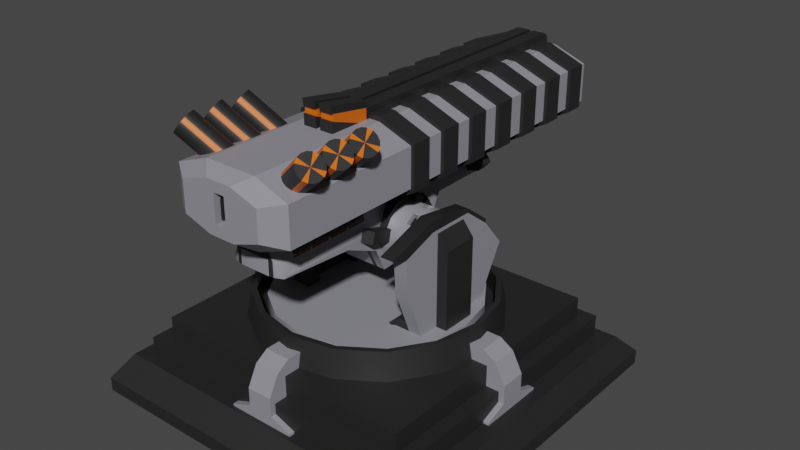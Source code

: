 # Source: Tower2.blend  (saved by Blender 2.82.7; exported with 4.5.12 LTS)
import bpy
from mathutils import Matrix  # noqa: F401  (used for matrix-valued properties, if any)

bpy.ops.wm.read_factory_settings(use_empty=True)
scene = bpy.context.scene
scene.name = 'Scene'

# ---- collections
col_collection_1 = bpy.data.collections.new('Collection 1'); scene.collection.children.link(col_collection_1)

# ---- materials (node trees are filled in below, after node groups)
mat_secondmain = bpy.data.materials.new('SecondMain')
mat_secondmain.use_transparent_shadow = False
mat_main = bpy.data.materials.new('Main')
mat_main.use_transparent_shadow = False
mat_gun = bpy.data.materials.new('Gun')
mat_gun.use_transparent_shadow = False
mat_light = bpy.data.materials.new('Light')
mat_light.use_transparent_shadow = False
mat_second = bpy.data.materials.new('Second')
mat_second.use_transparent_shadow = False

# ---- material node trees
mat_secondmain.use_nodes = True; mat_secondmain.node_tree.nodes.clear()
_N = mat_secondmain.node_tree.nodes; _L = mat_secondmain.node_tree.links
n0 = _N.new('ShaderNodeOutputMaterial'); n0.name = 'Material Output'; n0.location = (300, 300)
n1 = _N.new('ShaderNodeBsdfPrincipled'); n1.name = 'Principled BSDF'; n1.location = (10, 300)
n1.distribution = 'GGX'
n1.subsurface_method = 'BURLEY'
n1.inputs[0].default_value = (0.2738, 0.2716, 0.3108, 1.0)
n1.inputs[3].default_value = 1.45
n1.inputs[27].default_value = (0.0, 0.0, 0.0, 1.0)
n1.inputs[28].default_value = 1.0
_L.new(n1.outputs[0], n0.inputs[0])
n0.is_active_output = True
mat_main.use_nodes = True; mat_main.node_tree.nodes.clear()
_N = mat_main.node_tree.nodes; _L = mat_main.node_tree.links
n0 = _N.new('ShaderNodeOutputMaterial'); n0.name = 'Material Output'; n0.location = (300, 300)
n1 = _N.new('ShaderNodeBsdfPrincipled'); n1.name = 'Principled BSDF'; n1.location = (10, 300)
n1.distribution = 'GGX'
n1.subsurface_method = 'BURLEY'
n1.inputs[0].default_value = (0.05222, 0.05085, 0.05085, 1.0)
n1.inputs[1].default_value = 0.6727
n1.inputs[3].default_value = 1.45
n1.inputs[27].default_value = (0.0, 0.0, 0.0, 1.0)
n1.inputs[28].default_value = 1.0
_L.new(n1.outputs[0], n0.inputs[0])
n0.is_active_output = True
mat_gun.use_nodes = True; mat_gun.node_tree.nodes.clear()
_N = mat_gun.node_tree.nodes; _L = mat_gun.node_tree.links
n0 = _N.new('ShaderNodeOutputMaterial'); n0.name = 'Material Output'; n0.location = (300, 300)
n1 = _N.new('ShaderNodeBsdfPrincipled'); n1.name = 'Principled BSDF'; n1.location = (10, 300)
n1.distribution = 'GGX'
n1.subsurface_method = 'BURLEY'
n1.inputs[0].default_value = (0.8, 0.0, 0.01256, 1.0)
n1.inputs[3].default_value = 1.45
n1.inputs[27].default_value = (0.0, 0.0, 0.0, 1.0)
n1.inputs[28].default_value = 1.0
_L.new(n1.outputs[0], n0.inputs[0])
n0.is_active_output = True
mat_light.use_nodes = True; mat_light.node_tree.nodes.clear()
_N = mat_light.node_tree.nodes; _L = mat_light.node_tree.links
n0 = _N.new('ShaderNodeOutputMaterial'); n0.name = 'Material Output'; n0.location = (300, 300)
n1 = _N.new('ShaderNodeBsdfPrincipled'); n1.name = 'Principled BSDF'; n1.location = (10, 300)
n1.distribution = 'GGX'
n1.subsurface_method = 'BURLEY'
n1.inputs[0].default_value = (0.8, 0.1401, 0.0, 1.0)
n1.inputs[3].default_value = 1.45
n1.inputs[27].default_value = (0.0, 0.0, 0.0, 1.0)
n1.inputs[28].default_value = 1.0
_L.new(n1.outputs[0], n0.inputs[0])
n0.is_active_output = True
mat_second.use_nodes = True; mat_second.node_tree.nodes.clear()
_N = mat_second.node_tree.nodes; _L = mat_second.node_tree.links
n0 = _N.new('ShaderNodeOutputMaterial'); n0.name = 'Material Output'; n0.location = (300, 300)
n1 = _N.new('ShaderNodeBsdfPrincipled'); n1.name = 'Principled BSDF'; n1.location = (10, 300)
n1.distribution = 'GGX'
n1.subsurface_method = 'BURLEY'
n1.inputs[0].default_value = (0.4378, 0.5867, 0.6038, 1.0)
n1.inputs[3].default_value = 1.45
n1.inputs[27].default_value = (0.0, 0.0, 0.0, 1.0)
n1.inputs[28].default_value = 1.0
_L.new(n1.outputs[0], n0.inputs[0])
n0.is_active_output = True

# ---- world
world_world = bpy.data.worlds.new('World'); scene.world = world_world
world_world.use_nodes = True; world_world.node_tree.nodes.clear()
_N = world_world.node_tree.nodes; _L = world_world.node_tree.links
n0 = _N.new('ShaderNodeOutputWorld'); n0.name = 'World Output'; n0.location = (300, 300)
n1 = _N.new('ShaderNodeBackground'); n1.name = 'Background'; n1.location = (10, 300)
n1.inputs[0].default_value = (0.05088, 0.05088, 0.05088, 1.0)
_L.new(n1.outputs[0], n0.inputs[0])
n0.is_active_output = True
world_world.color = (0.05088, 0.05088, 0.05088)
world_world.use_sun_shadow = False
world_world.sun_shadow_jitter_overblur = 0.0

# ---- meshes
me_cube_005 = bpy.data.meshes.new('Cube.005')
me_cube_005.from_pydata([(0.6973, 0.2018, 0.8835), (0.6973, 0.1544, 0.9543), (0.6973, 0.08358, 1.002), (0.6973, 4.47e-07, 1.018), (0.6973, -0.08357, 1.002), (0.6973, -0.1544, 0.9543), (0.6973, -0.2018, 0.8835), (0.6973, -0.2184, 0.7999), (0.6973, -0.2018, 0.7163), (0.6973, -0.1544, 0.6455), (0.6973, -0.08358, 0.5981), (0.6973, -1.863e-07, 0.5815), (0.6973, 0.08357, 0.5981), (0.6973, 0.1544, 0.6455), (0.6973, 0.2018, 0.7163), (0.6973, 0.2184, 0.7999), (0.0, 0.2018, 0.8835), (0.0, 0.1544, 0.9543), (0.0, 0.08357, 1.002), (0.0, -1.863e-07, 1.018), (0.0, -0.08358, 1.002), (0.0, -0.1544, 0.9543), (0.0, -0.2018, 0.8835), (0.0, -0.2184, 0.7999), (0.0, -0.2018, 0.7163), (0.0, -0.1544, 0.6455), (0.0, -0.08358, 0.5981), (0.0, -1.863e-07, 0.5815), (0.0, 0.08357, 0.5981), (0.0, 0.1544, 0.6455), (0.0, 0.2018, 0.7163), (0.0, 0.2184, 0.7999), (0.8155, 0.2373, 0.5626), (0.8155, -0.2373, 0.5626), (0.6816, -0.2373, 0.5626), (0.6816, 0.2373, 0.5626), (0.8155, 0.2373, 1.037), (0.8155, -0.2373, 1.037), (0.6816, -0.2373, 1.037), (0.6816, 0.2373, 1.037), (0.8155, 0.2373, 1.149), (0.6816, 0.2373, 1.149), (0.6816, -0.2373, 1.079), (0.8155, -0.2373, 1.079), (0.8155, -0.5028, 0.879), (0.6816, -0.5028, 0.879), (0.6816, -0.5028, 0.8372), (0.8155, -0.5028, 0.8372), (0.6816, -0.7333, 0.5626), (0.8155, -0.7333, 0.5626), (0.6816, 0.7458, 0.9765), (0.8155, 0.7458, 0.9765), (0.6816, 0.5789, 0.9186), (0.8155, 0.5789, 0.9186), (0.6816, 0.5587, 0.5626), (0.8155, 0.5587, 0.5626), (0.8155, 0.3506, 0.03049), (0.6816, 0.3506, 0.03049), (0.8155, -0.4338, 0.03049), (0.6816, -0.4338, 0.03049), (0.8155, -0.2373, 0.03049), (0.8155, 0.2373, 0.03049), (0.0, 1.0, -0.09988), (0.3827, 0.9239, -0.09988), (0.7071, 0.7071, -0.09988), (0.9239, 0.3827, -0.09988), (1.0, -4.371e-08, -0.09988), (0.9239, -0.3827, -0.09988), (0.7071, -0.7071, -0.09988), (0.3827, -0.9239, -0.09988), (0.0, -1.0, -0.09988), (0.0, 1.0, 0.09988), (0.3827, 0.9239, 0.09988), (0.7071, 0.7071, 0.09988), (0.9239, 0.3827, 0.09988), (1.0, -1.291e-06, 0.09988), (0.9239, -0.3827, 0.09988), (0.7071, -0.7071, 0.09988), (0.3827, -0.9239, 0.09988), (0.0, -1.0, 0.09988), (0.0, 0.0, -0.09988), (0.0, 0.0, 0.09988), (0.9231, 0.1746, 0.06723), (0.9231, -0.1746, 0.06723), (0.7773, -0.1746, 0.06723), (0.7773, 0.1746, 0.06723), (0.9231, 0.1746, 0.8657), (0.9231, -0.1746, 0.8657), (0.7773, -0.1746, 0.8657), (0.7773, 0.1746, 0.8657), (0.7773, -0.1746, 1.052), (0.7773, 0.1746, 1.052), (0.8155, 0.4258, 0.2228), (0.6816, 0.4258, 0.2228), (0.8155, 0.2373, 0.2228), (0.6816, 0.2373, 0.2228), (0.6816, -0.5421, 0.2228), (0.8155, -0.5421, 0.2228), (0.8155, -0.2373, 0.2228), (0.6816, -0.2373, 0.2228), (0.5867, -0.2373, 0.2228), (0.5867, -0.5421, 0.2228), (0.5867, 0.2373, 0.2228), (0.5867, 0.4258, 0.2228), (0.5867, -0.2373, 0.03049), (0.5867, 0.2373, 0.03049), (0.5867, -0.4338, 0.03049), (0.5867, 0.3506, 0.03049), (0.4961, 0.3506, 0.03049), (0.4961, -0.4338, 0.03049), (0.4961, 0.2373, 0.03049), (0.4961, -0.2373, 0.03049), (0.4961, 0.4258, 0.1387), (0.4961, 0.2373, 0.1387), (0.4961, -0.5421, 0.1387), (0.4961, -0.2373, 0.1387)], [], [(16, 0, 15, 31), (0, 16, 17, 1), (18, 2, 1, 17), (19, 3, 2, 18), (20, 4, 3, 19), (21, 5, 4, 20), (22, 6, 5, 21), (23, 7, 6, 22), (24, 8, 7, 23), (25, 9, 8, 24), (26, 10, 9, 25), (27, 11, 10, 26), (28, 12, 11, 27), (29, 13, 12, 28), (30, 14, 13, 29), (31, 15, 14, 30), (32, 36, 37, 33), (34, 38, 39, 35), (39, 38, 42, 41), (37, 36, 40, 43), (40, 41, 42, 43), (43, 42, 45, 44), (37, 43, 44, 47), (42, 38, 46, 45), (38, 34, 48, 46), (33, 37, 47, 49), (49, 47, 46, 48), (46, 47, 44, 45), (40, 36, 53, 51), (41, 40, 51, 50), (39, 41, 50, 52), (35, 39, 52, 54), (36, 32, 55, 53), (54, 52, 53, 55), (53, 52, 50, 51), (80, 62, 63), (81, 72, 71), (80, 63, 64), (81, 73, 72), (80, 64, 65), (81, 74, 73), (80, 65, 66), (81, 75, 74), (80, 66, 67), (81, 76, 75), (80, 67, 68), (81, 77, 76), (80, 68, 69), (81, 78, 77), (80, 69, 70), (81, 79, 78), (62, 71, 72, 63), (63, 72, 73, 64), (64, 73, 74, 65), (65, 74, 75, 66), (66, 75, 76, 67), (67, 76, 77, 68), (68, 77, 78, 69), (69, 78, 79, 70), (82, 86, 87, 83), (83, 87, 88, 84), (85, 89, 86, 82), (86, 89, 91), (88, 87, 90), (87, 86, 91, 90), (55, 92, 93, 54), (92, 56, 57, 93), (32, 94, 92, 55), (94, 61, 56, 92), (54, 93, 95, 35), (48, 96, 97, 49), (96, 59, 58, 97), (49, 97, 98, 33), (97, 58, 60, 98), (34, 99, 96, 48), (35, 95, 99, 34), (33, 98, 94, 32), (98, 60, 61, 94), (99, 95, 102, 100), (96, 99, 100, 101), (95, 93, 103, 102), (59, 96, 101, 106), (93, 57, 107, 103), (103, 107, 108, 112), (106, 101, 114, 109), (102, 103, 112, 113), (101, 100, 115, 114), (112, 108, 110, 113), (115, 111, 109, 114), (102, 113, 110, 105), (100, 104, 111, 115), (100, 102, 105, 104)])
me_cube_005.polygons.foreach_set('use_smooth', [True] * 92)
me_cube_005.polygons.foreach_set('material_index', [1, 1, 1, 1, 1, 1, 1, 1, 1, 1, 1, 1, 1, 1, 1, 1, 0, 0, 1, 1, 1, 1, 1, 1, 0, 0, 0, 1, 1, 1, 1, 0, 0, 0, 1, 0, 0, 0, 0, 0, 0, 0, 0, 0, 0, 0, 0, 0, 0, 0, 0, 0, 0, 0, 0, 0, 0, 0, 0, 1, 1, 1, 1, 1, 1, 0, 0, 0, 0, 0, 0, 0, 0, 0, 0, 0, 0, 0, 1, 1, 1, 1, 1, 1, 1, 1, 1, 1, 1, 1, 1, 1])
me_cube_005.materials.append(mat_secondmain)
me_cube_005.materials.append(mat_main)
me_cube_005.use_remesh_preserve_volume = False
me_cube_005.use_remesh_preserve_attributes = False
me_cube_005.use_mirror_vertex_groups = False
me_cube_005.update()
me_cube_003 = bpy.data.meshes.new('Cube.003')
me_cube_003.from_pydata([(0.1578, 1.507, 0.2734), (-2.98e-08, 1.507, 0.2734), (-2.98e-08, 1.507, 0.1247), (0.1578, 1.507, 0.1247), (0.2027, 1.5, 0.1247), (0.2027, 1.5, 0.2734), (0.288, 1.463, 0.1498), (0.288, -1.09, 0.2032), (0.288, 1.463, 0.1247), (0.1721, -1.153, 0.4004), (0.1721, 1.463, 0.4004), (0.288, -1.156, 0.1963), (0.288, -1.153, 0.2369), (0.08688, -1.153, 0.4004), (0.1578, -1.236, 0.2369), (0.1578, -1.216, 0.342), (0.1578, -1.221, 0.2047), (0.2027, -1.221, 0.2047), (0.2027, -1.236, 0.2369), (0.288, -1.236, 0.2369), (0.288, -1.221, 0.2047), (0.288, -1.216, 0.342), (0.2027, -1.216, 0.342), (0.5159, 0.2192, 0.09081), (0.5159, 0.1678, 0.1678), (0.5159, 0.09081, 0.2192), (0.5159, 4.843e-07, 0.2373), (0.5159, -0.09081, 0.2192), (0.5159, -0.1678, 0.1678), (0.5159, -0.2192, 0.09081), (0.5159, -0.2373, 4.768e-07), (0.5159, -0.2192, -0.09081), (0.5159, -0.1678, -0.1678), (0.5159, -0.09081, -0.2192), (0.5159, -2.012e-07, -0.2373), (0.5159, 0.09081, -0.2192), (0.5159, 0.1678, -0.1678), (0.5159, 0.2192, -0.09081), (0.5159, 0.2373, -1.788e-07), (0.0, 0.2373, -1.788e-07), (0.0, 0.2192, -0.09081), (0.0, 0.1678, -0.1678), (0.0, 0.09081, -0.2192), (0.0, -2.012e-07, -0.2373), (0.0, -0.09081, -0.2192), (0.0, -0.1678, -0.1678), (0.0, -0.2192, -0.09081), (0.0, -0.2373, 4.768e-07), (0.0, -0.2192, 0.09081), (0.0, -0.1678, 0.1678), (0.0, -0.09081, 0.2192), (0.0, 4.843e-07, 0.2373), (0.0, 0.09081, 0.2192), (0.0, 0.1678, 0.1678), (0.0, 0.2192, 0.09081), (0.5159, 0.2887, -2.384e-07), (0.5159, 0.2667, -0.1105), (0.5159, 0.2042, -0.2042), (0.5159, 0.1105, -0.2667), (0.5159, -2.533e-07, -0.2887), (0.5159, -0.1105, -0.2667), (0.5159, -0.2042, -0.2042), (0.5159, -0.2668, -0.1105), (0.5159, -0.2887, 5.364e-07), (0.5159, -0.2667, 0.1105), (0.5159, -0.2042, 0.2042), (0.5159, -0.1105, 0.2668), (0.5159, 5.886e-07, 0.2887), (0.5159, 0.1105, 0.2667), (0.5159, 0.2042, 0.2042), (0.5159, 0.2668, 0.1105), (0.0, -0.3812, -0.2342), (0.1578, -0.3812, -0.2342), (0.2027, -0.3812, -0.2342), (0.288, 0.3467, -0.08031), (0.288, -0.3812, -0.2342), (0.2027, 0.3467, -0.08031), (0.1578, 0.3467, -0.08031), (0.0, 0.3467, -0.08031), (0.288, 0.3854, 0.2369), (0.288, -0.3654, 0.2369), (0.288, -0.5376, 0.1754), (0.288, 0.3854, 0.1247), (0.1721, -0.3654, 0.4004), (0.1721, 0.1039, 0.4004), (0.288, 0.2335, -0.3136), (0.288, -0.2048, -0.2936), (0.2027, -0.2048, -0.2936), (0.2027, 0.2335, -0.3136), (0.1578, -0.2048, -0.2936), (0.1578, 0.2335, -0.3136), (0.0, -0.2048, -0.2936), (0.0, 0.2335, -0.3136), (0.288, 0.2668, 0.1105), (0.288, 0.2887, -2.384e-07), (0.288, 0.2042, 0.2042), (0.288, 0.1105, 0.2667), (0.288, 5.886e-07, 0.2887), (0.288, -0.1105, 0.2668), (0.288, -0.2042, 0.2042), (0.288, -0.2667, 0.1105), (0.288, -0.2887, 5.364e-07), (0.288, -0.2668, -0.1105), (0.288, -0.2042, -0.2042), (0.288, -0.1105, -0.2667), (0.288, -2.533e-07, -0.2887), (0.288, 0.1105, -0.2667), (0.288, 0.2042, -0.2042), (0.288, 0.2667, -0.1105), (0.288, 0.3301, -0.05295), (0.288, -0.3226, -0.1258), (0.2027, -1.193, 0.1818), (0.288, -1.193, 0.1818), (0.1578, -1.193, 0.1818), (0.5795, 0.2042, 0.2042), (0.5795, 0.2668, 0.1105), (0.5795, 0.2192, 0.09081), (0.5795, 0.1678, 0.1678), (0.5795, 6.184e-07, 0.2887), (0.5795, 0.1105, 0.2667), (0.5795, 0.09081, 0.2192), (0.5795, 5.141e-07, 0.2373), (0.5795, -0.1105, 0.2668), (0.5795, 0.1105, -0.2667), (0.5795, 0.09081, -0.2192), (0.5795, 0.1678, -0.1678), (0.5795, 0.2373, -1.788e-07), (0.5795, 0.2887, -2.384e-07), (0.5795, 0.2667, -0.1105), (0.5795, 0.2042, -0.2042), (0.5795, -2.533e-07, -0.2887), (0.5795, -0.1105, -0.2667), (0.5795, -0.2042, -0.2042), (0.5795, -0.2668, -0.1105), (0.5795, -0.2887, 5.364e-07), (0.5795, -0.2667, 0.1105), (0.5795, -0.2042, 0.2042), (0.6347, 0.2668, 0.1105), (0.6347, 0.2042, 0.2042), (0.6347, 0.1105, 0.2667), (0.6347, 5.886e-07, 0.2887), (0.6347, -0.1105, 0.2668), (0.6347, -0.2042, 0.2042), (0.6347, -0.2667, 0.1105), (0.6347, -0.2887, 5.364e-07), (0.6347, -0.2668, -0.1105), (0.6347, -0.2042, -0.2042), (0.6347, -0.1105, -0.2667), (0.6347, -2.533e-07, -0.2887), (0.6347, 0.1105, -0.2667), (0.6347, 0.2042, -0.2042), (0.6347, 0.2667, -0.1105), (0.6347, 0.2887, -2.384e-07), (0.5795, -0.09081, 0.2192), (0.5795, -0.1678, 0.1678), (0.5795, -0.2192, 0.09081), (0.5795, -0.2373, 4.768e-07), (0.5795, -0.2192, -0.09081), (0.5795, -0.1678, -0.1678), (0.5795, -0.09081, -0.2192), (0.5795, -2.012e-07, -0.2373), (0.5795, 0.2192, -0.09081), (0.6347, 0.1678, -0.1678), (0.6347, 0.09081, -0.2192), (0.6347, -2.012e-07, -0.2373), (0.6347, -0.09081, -0.2192), (0.6347, -0.1678, -0.1678), (0.6347, -0.2192, -0.09081), (0.6347, -0.2373, 4.768e-07), (0.6347, -0.2192, 0.09081), (0.6347, -0.1678, 0.1678), (0.6347, 0.2192, -0.09081), (0.6347, 0.2373, -1.788e-07), (0.6347, -0.09081, 0.2192), (0.6347, 4.843e-07, 0.2373), (0.6347, 0.09081, 0.2192), (0.6347, 0.1678, 0.1678), (0.6347, 0.2192, 0.09081), (0.2027, -0.5376, 0.1754), (0.1578, -0.5376, 0.1754), (0.0, -0.5376, 0.1754), (0.288, -1.079, 0.1819), (0.2027, -1.079, 0.1819), (0.1578, -1.079, 0.1819), (0.288, -1.144, 0.1727), (0.2027, -1.144, 0.1727), (0.1578, -1.144, 0.1727), (0.288, -0.4139, -0.09781), (0.1578, -0.4139, -0.09781), (0.0, -0.4139, -0.09781), (0.2027, -0.4139, -0.09781), (0.3891, -0.2419, -0.05945), (0.3891, -0.3445, -0.05945), (0.253, -0.4045, -0.05945), (0.253, -0.2419, -0.05945), (0.3891, -0.2419, 0.05945), (0.3891, -0.3445, 0.05945), (0.253, -0.4045, 0.05945), (0.253, -0.2419, 0.05945), (0.253, -0.1798, 0.1724), (0.253, -0.3206, 0.2537), (0.3891, -0.2686, 0.2237), (0.3891, -0.1798, 0.1724), (0.253, -0.2392, 0.06945), (0.253, -0.38, 0.1508), (0.3891, -0.328, 0.1207), (0.3891, -0.2392, 0.06945), (0.3891, -0.1561, 0.1941), (0.3891, -0.1995, 0.2871), (0.1854, -0.2248, 0.3172), (0.253, -0.1561, 0.1941), (0.3891, -0.04834, 0.2443), (0.3891, -0.09169, 0.3373), (0.1854, -0.1171, 0.3675), (0.253, -0.04834, 0.2443), (0.253, 0.249, 0.005177), (0.253, 0.5607, 0.08868), (0.3891, 0.5027, 0.07314), (0.3891, 0.249, 0.005177), (0.253, 0.2183, 0.12), (0.253, 0.5299, 0.2035), (0.3891, 0.4719, 0.188), (0.3891, 0.2183, 0.12), (0.3399, 0.3068, 0.1271), (0.3399, 0.2348, 0.2348), (0.3399, 0.1271, 0.3068), (0.3399, -1.452e-08, 0.3321), (0.3399, -0.1271, 0.3068), (0.2346, 0.3068, 0.1271), (0.2346, 0.2348, 0.2348), (0.2346, 0.1271, 0.3068), (0.2346, -4.289e-07, 0.3321), (0.2346, -0.1271, 0.3068), (0.3399, 0.2491, 0.1032), (0.2346, 0.2491, 0.1032), (0.3399, 0.1907, 0.1907), (0.2346, 0.1907, 0.1907), (0.3399, 0.1032, 0.2491), (0.2346, 0.1032, 0.2491), (0.3399, -1.179e-08, 0.2697), (0.2346, -3.482e-07, 0.2697), (0.3399, -0.1032, 0.2491), (0.2346, -0.1032, 0.2491), (0.2007, -0.4331, -0.002158), (0.2007, -0.5137, 0.003994), (0.1608, -0.5137, 0.003994), (0.1608, -0.4331, -0.002158), (0.2007, -0.4331, 0.06186), (0.2007, -0.4946, 0.0651), (0.1608, -0.4946, 0.0651), (0.1608, -0.4331, 0.06186), (0.1608, -0.5969, 0.1115), (0.2007, -0.5969, 0.1115), (0.1608, -0.635, 0.06422), (0.2007, -0.635, 0.06422), (0.2007, -0.6782, 0.1341), (0.1608, -0.6782, 0.1341), (0.2007, -0.6188, 0.1579), (0.1608, -0.6188, 0.1579), (0.1608, -0.6367, 0.2166), (0.2007, -0.6367, 0.2166), (0.1608, -0.7003, 0.2092), (0.2007, -0.7003, 0.2092), (0.288, 0.4851, 0.3712), (0.288, 0.4851, 0.266), (0.288, 1.363, 0.3712), (0.288, 1.363, 0.266), (0.288, 0.7047, 0.3712), (0.288, 0.9243, 0.3712), (0.288, 1.144, 0.3712), (0.288, 0.7047, 0.266), (0.288, 0.6937, 0.366), (0.288, 0.6937, 0.2713), (0.288, 0.4961, 0.2713), (0.288, 0.4961, 0.366), (0.2687, 0.4961, 0.2713), (0.2687, 0.4961, 0.366), (0.2687, 0.6937, 0.366), (0.2687, 0.6937, 0.2713), (0.2687, 1.353, 0.2713), (0.2687, 1.353, 0.366), (0.2687, 1.155, 0.366), (0.2687, 1.155, 0.2713), (0.288, 1.155, 0.366), (0.288, 1.155, 0.2713), (0.288, 1.353, 0.2713), (0.288, 1.353, 0.366), (0.288, 1.144, 0.266), (0.288, 0.9133, 0.366), (0.288, 0.9133, 0.2713), (0.288, 0.7157, 0.2713), (0.288, 0.7157, 0.366), (0.2687, 0.7157, 0.2713), (0.2687, 0.7157, 0.366), (0.2687, 0.9133, 0.366), (0.2687, 0.9133, 0.2713), (0.2687, 1.133, 0.2713), (0.2687, 1.133, 0.366), (0.2687, 0.9353, 0.366), (0.2687, 0.9353, 0.2713), (0.288, 0.9353, 0.366), (0.288, 0.9353, 0.2713), (0.288, 1.133, 0.2713), (0.288, 1.133, 0.366), (0.288, 0.9243, 0.266), (0.2973, 1.319, 0.3017), (0.2973, 0.5294, 0.3017), (0.259, 0.5002, 0.3017), (0.259, 1.348, 0.3017), (0.2973, 1.319, 0.3355), (0.2973, 0.5294, 0.3355), (0.259, 0.5002, 0.3355), (0.259, 1.348, 0.3355), (0.288, 0.7065, 0.07542), (0.2027, 0.7065, 0.07542), (0.1578, 0.7065, 0.07542), (-1.49e-08, 0.7065, 0.07542), (0.288, 0.6982, 0.0891), (0.2661, 0.2655, 1.108), (0.2661, -0.1345, 1.108), (0.2661, -0.5345, 1.108), (0.2661, -0.9345, 1.108), (0.2661, -1.334, 1.108), (0.2661, -1.734, 1.108), (0.2661, -2.134, 1.108), (0.2661, 0.2655, 0.4615), (0.2661, -0.1345, 0.4615), (0.2661, -0.5345, 0.4615), (0.2661, -0.9345, 0.4615), (0.2661, -1.334, 0.4615), (0.2661, -1.734, 0.4615), (0.2661, -2.134, 0.4615), (0.2661, 0.06554, 1.108), (0.2661, -0.3345, 1.108), (0.2661, -0.7345, 1.108), (0.2661, -1.134, 1.108), (0.2661, -1.534, 1.108), (0.2661, -1.934, 1.108), (0.2661, -2.334, 1.108), (0.2661, 0.06554, 0.4615), (0.2661, -0.3345, 0.4615), (0.2661, -0.7345, 0.4615), (0.2661, -1.134, 0.4615), (0.2661, -1.534, 0.4615), (0.2661, -1.934, 0.4615), (0.2661, -2.334, 0.4615), (1.054e-07, 0.2655, 0.4615), (1.054e-07, -0.1345, 0.4615), (1.054e-07, -0.5345, 0.4615), (1.054e-07, -0.9345, 0.4615), (1.054e-07, -1.334, 0.4615), (1.054e-07, -1.734, 0.4615), (1.054e-07, -2.134, 0.4615), (1.054e-07, 0.2655, 1.108), (1.054e-07, -0.1345, 1.108), (1.054e-07, -0.5345, 1.108), (1.054e-07, -0.9345, 1.108), (1.054e-07, -1.334, 1.108), (1.054e-07, -1.734, 1.108), (1.054e-07, -2.134, 1.108), (1.054e-07, 0.06554, 0.4615), (1.054e-07, -0.3345, 0.4615), (1.054e-07, -0.7345, 0.4615), (1.054e-07, -1.134, 0.4615), (1.054e-07, -1.534, 0.4615), (1.054e-07, -1.934, 0.4615), (1.054e-07, -2.334, 0.4615), (1.054e-07, 0.06554, 1.108), (1.054e-07, -0.3345, 1.108), (1.054e-07, -0.7345, 1.108), (1.054e-07, -1.134, 1.108), (1.054e-07, -1.534, 1.108), (1.054e-07, -1.934, 1.108), (1.054e-07, -2.334, 1.108), (0.6134, 0.06554, 0.5897), (0.6134, -0.3345, 0.5897), (0.6134, -0.7345, 0.5897), (0.6134, -1.134, 0.5897), (0.6134, -1.534, 0.5897), (0.6134, -1.934, 0.5897), (0.6134, -2.334, 0.5897), (0.6134, 0.06554, 0.9795), (0.6134, -0.3345, 0.9795), (0.6134, -0.7345, 0.9795), (0.6134, -1.134, 0.9795), (0.6134, -1.534, 0.9795), (0.6134, -1.934, 0.9795), (0.6134, -2.334, 0.9795), (0.6134, 0.2655, 0.5897), (0.6134, -0.1345, 0.5897), (0.6134, -0.5345, 0.5897), (0.6134, -0.9345, 0.5897), (0.6134, -1.334, 0.5897), (0.6134, -1.734, 0.5897), (0.6134, -2.134, 0.5897), (0.6134, 0.2655, 0.9795), (0.6134, -0.1345, 0.9795), (0.6134, -0.5345, 0.9795), (0.6134, -0.9345, 0.9795), (0.6134, -1.334, 0.9795), (0.6134, -1.734, 0.9795), (0.6134, -2.134, 0.9795), (0.6506, 0.2655, 0.5637), (0.6506, -0.1345, 0.5637), (0.6506, -0.5345, 0.5637), (0.6506, -0.9345, 0.5637), (0.6506, -1.334, 0.5637), (0.6506, -1.734, 0.5637), (0.6506, -2.134, 0.5637), (0.6506, 0.2655, 1.005), (0.6506, -0.1345, 1.005), (0.6506, -0.5345, 1.005), (0.6506, -0.9345, 1.005), (0.6506, -1.334, 1.005), (0.6506, -1.734, 1.005), (0.6506, -2.134, 1.005), (0.6506, 0.06554, 0.5637), (0.6506, -0.3345, 0.5637), (0.6506, -0.7345, 0.5637), (0.6506, -1.134, 0.5637), (0.6506, -1.534, 0.5637), (0.6506, -1.934, 0.5637), (0.6506, -2.334, 0.5637), (0.6506, 0.06554, 1.005), (0.6506, -0.3345, 1.005), (0.6506, -0.7345, 1.005), (0.6506, -1.134, 1.005), (0.6506, -1.534, 1.005), (0.6506, -1.934, 1.005), (0.6506, -2.334, 1.005), (0.2741, 0.2655, 1.152), (0.2741, -0.1345, 1.152), (0.2741, -0.5345, 1.152), (0.2741, -0.9345, 1.152), (0.2741, -1.334, 1.152), (0.2741, -1.734, 1.152), (0.2741, -2.134, 1.152), (0.2741, 0.06554, 1.152), (0.2741, -0.3345, 1.152), (0.2741, -0.7345, 1.152), (0.2741, -1.134, 1.152), (0.2741, -1.534, 1.152), (0.2741, -1.934, 1.152), (0.2741, -2.334, 1.152), (1.054e-07, 0.2655, 1.153), (1.054e-07, -0.1345, 1.153), (1.054e-07, -0.5345, 1.153), (1.054e-07, -0.9345, 1.153), (1.054e-07, -1.334, 1.153), (1.054e-07, -1.734, 1.153), (1.054e-07, -2.134, 1.153), (1.054e-07, 0.06554, 1.153), (1.054e-07, -0.3345, 1.153), (1.054e-07, -0.7345, 1.153), (1.054e-07, -1.134, 1.153), (1.054e-07, -1.534, 1.153), (1.054e-07, -1.934, 1.153), (1.054e-07, -2.334, 1.153), (1.054e-07, 0.2655, 0.4161), (1.054e-07, -0.1345, 0.4161), (1.054e-07, -0.5345, 0.4161), (1.054e-07, -0.9345, 0.4161), (1.054e-07, -1.334, 0.4161), (1.054e-07, -1.734, 0.4161), (1.054e-07, -2.134, 0.4161), (1.054e-07, 0.06554, 0.4161), (1.054e-07, -0.3345, 0.4161), (1.054e-07, -0.7345, 0.4161), (1.054e-07, -1.134, 0.4161), (1.054e-07, -1.534, 0.4161), (1.054e-07, -1.934, 0.4161), (1.054e-07, -2.334, 0.4161), (0.6134, 0.3655, 0.5897), (0.6134, 0.3655, 0.9795), (0.6134, -0.03446, 0.5897), (0.6134, -0.4345, 0.5897), (0.6134, -0.8345, 0.5897), (0.6134, -1.234, 0.5897), (0.6134, -1.634, 0.5897), (0.6134, -2.034, 0.5897), (0.5734, -2.434, 0.622), (0.6134, -0.03446, 0.9795), (0.6134, -0.4345, 0.9795), (0.6134, -0.8345, 0.9795), (0.6134, -1.234, 0.9795), (0.6134, -1.634, 0.9795), (0.6134, -2.034, 0.9795), (0.5734, -2.434, 0.9472), (0.2661, -0.03446, 0.4615), (0.2661, -0.4345, 0.4615), (0.2661, -0.8345, 0.4615), (0.2661, -1.234, 0.4615), (0.2661, -1.634, 0.4615), (0.2661, -2.034, 0.4615), (0.2661, -2.434, 0.4615), (0.2661, 0.3655, 0.4615), (0.2661, 0.3655, 1.108), (0.2661, -0.03446, 1.108), (0.2661, -0.4345, 1.108), (0.2661, -0.8345, 1.108), (0.2661, -1.234, 1.108), (0.2661, -1.634, 1.108), (0.2661, -2.034, 1.108), (0.2661, -2.434, 1.108), (1.054e-07, -0.03446, 0.4615), (1.054e-07, -0.4345, 0.4615), (1.054e-07, -0.8345, 0.4615), (1.054e-07, -1.234, 0.4615), (1.054e-07, -1.634, 0.4615), (1.054e-07, -2.034, 0.4615), (1.054e-07, -2.434, 0.4615), (1.054e-07, -0.03446, 1.108), (1.054e-07, -0.4345, 1.108), (1.054e-07, -0.8345, 1.108), (1.054e-07, -1.234, 1.108), (1.054e-07, -1.634, 1.108), (1.054e-07, -2.034, 1.108), (1.054e-07, -2.434, 1.108), (1.054e-07, 0.3655, 0.4615), (1.054e-07, 0.3655, 1.108), (0.2661, -2.434, 0.818), (0.3899, 0.06554, 0.4167), (0.3899, -0.3345, 0.4167), (0.3899, -0.7345, 0.4167), (0.3899, -1.134, 0.4167), (0.3899, -1.534, 0.4167), (0.3899, -1.934, 0.4167), (0.3899, -2.334, 0.4167), (0.3899, 0.2655, 0.4167), (0.3899, -0.1345, 0.4167), (0.3899, -0.5345, 0.4167), (0.3899, -0.9345, 0.4167), (0.3899, -1.334, 0.4167), (0.3899, -1.734, 0.4167), (0.3899, -2.134, 0.4167), (1.054e-07, -2.434, 1.011), (0.2661, -2.434, 1.03), (0.2294, -2.434, 0.9146), (0.2334, -2.434, 1.011), (0.2661, -2.434, 0.5387), (0.2661, -2.434, 0.6546), (0.2334, -2.434, 0.558), (0.2661, -2.434, 0.9789), (0.2661, -2.434, 0.5902), (0.2661, -2.465, 0.5902), (0.2294, -2.465, 0.6546), (0.2661, -2.465, 0.5387), (0.2661, -2.465, 0.9789), (0.2294, -2.465, 0.9146), (0.2661, -2.465, 1.03), (0.2334, -2.465, 0.558), (0.2661, -2.465, 0.818), (1.054e-07, -2.465, 1.011), (0.2334, -2.465, 1.011), (0.1967, -2.465, 0.6546), (0.2334, -2.465, 0.5902), (1.054e-07, -2.465, 0.5902), (1.054e-07, -2.465, 0.9789), (0.1967, -2.465, 0.9146), (0.2334, -2.465, 0.9789), (0.2334, -2.465, 0.818), (0.2334, -1.602, 0.9146), (0.2334, -1.602, 0.818), (0.2334, -1.602, 0.6546), (0.2334, -1.602, 0.9789), (0.2334, -1.602, 0.5902), (1.054e-07, -1.602, 0.5902), (0.5734, -2.465, 0.622), (0.5734, -2.465, 0.9472), (0.6134, -2.434, 0.9795), (0.6134, -2.434, 0.5897), (0.3926, -1.573, 0.9068), (0.3926, -1.573, 0.6623), (0.3559, -2.484, 0.9068), (0.3559, -2.484, 0.6623), (0.1992, -1.573, 0.6623), (0.1992, -1.573, 0.9068), (0.1625, -2.484, 0.6623), (0.1625, -2.484, 0.9068), (0.5131, -2.422, 0.6623), (0.5131, -2.422, 0.9068), (0.5131, -1.573, 0.6623), (0.5131, -1.573, 0.9068), (0.1882, -2.484, 0.8833), (0.1882, -2.484, 0.6858), (0.3303, -2.484, 0.6858), (0.3303, -2.484, 0.8833), (0.1587, 0.3035, 1.212), (0.1587, 0.3035, 1.077), (0.02365, 0.3035, 1.077), (0.02365, 0.3035, 1.212), (0.1587, -2.395, 1.212), (0.1587, -2.395, 1.077), (0.02365, -2.395, 1.077), (0.02365, -2.395, 1.212), (0.02365, -2.446, 1.164), (0.02365, -2.446, 1.077), (0.1587, -2.446, 1.077), (0.1587, -2.446, 1.164), (1.054e-07, -1.602, 0.6546), (1.062e-07, -1.602, 0.818), (1.054e-07, -1.602, 0.9146), (1.054e-07, -1.602, 0.9789), (1.054e-07, -2.465, 0.558), (1.054e-07, -2.434, 0.558), (1.054e-07, 1.691, 1.108), (1.054e-07, 1.691, 0.4615), (0.2661, 1.691, 1.108), (0.2661, 1.691, 0.4615), (0.6134, 1.691, 0.9795), (0.6134, 1.691, 0.5897), (0.02365, 0.3035, 1.278), (0.1587, 0.3035, 1.278), (0.02365, 0.7329, 1.351), (0.1587, 0.7329, 1.351), (0.02365, 0.722, 1.278), (0.1587, 0.722, 1.278), (0.1587, 0.722, 1.212), (0.02365, 0.722, 1.212), (0.02365, 0.722, 1.077), (0.1587, 0.722, 1.077), (0.02365, 0.5936, 1.328), (0.1587, 0.5936, 1.328), (1.054e-07, 1.829, 0.6435), (1.054e-07, 1.829, 0.9257), (0.05875, 1.829, 0.6435), (0.05875, 1.829, 0.9257), (0.4134, 1.829, 0.6335), (0.4134, 1.829, 0.9357), (0.1342, 1.829, 0.5401), (0.1342, 1.829, 1.029), (1.054e-07, 1.829, 0.5401), (1.054e-07, 1.829, 1.029), (0.02365, 0.7053, 1.212), (0.1587, 0.7053, 1.212), (0.1587, 0.7053, 1.278), (0.02365, 0.7053, 1.278), (0.05875, 1.497, 0.9257), (0.05875, 1.497, 0.6435), (1.054e-07, 1.497, 0.9257), (1.054e-07, 1.497, 0.6435), (-0.08061, 1.497, 0.6666), (-0.08061, 1.497, 0.9025), (0.0335, 1.497, 0.6666), (0.0335, 1.497, 0.9025), (-0.03596, 1.786, 0.8619), (-0.03716, 1.786, 0.679), (0.4716, 0.7453, 0.9046), (0.4285, 0.8781, 0.8895), (0.3094, 0.8915, 1.022), (0.2985, 0.8546, 1.053), (0.3008, 0.8094, 1.073), (0.1578, -1.128, 0.342), (0.1578, -1.103, 0.2734), (0.1578, -1.17, 0.2458), (0.08688, 1.5, 0.4004), (-2.98e-08, -1.103, 0.2734), (-2.98e-08, -1.079, 0.1819), (0.1578, 1.507, 0.342), (0.3622, 1.22, 0.9462), (0.3962, 1.207, 0.9128), (0.4285, 1.178, 0.8895), (0.4541, 1.137, 0.8797), (0.4693, 1.091, 0.885), (0.4716, 1.045, 0.9046), (0.4607, 1.008, 0.9355), (0.4384, 0.9855, 0.973), (0.4079, 0.98, 1.011), (0.3739, 0.9927, 1.045), (0.3416, 1.022, 1.068), (0.316, 1.063, 1.078), (0.3008, 1.109, 1.073), (0.2985, 1.155, 1.053), (0.3094, 1.192, 1.022), (0.3318, 1.214, 0.9846), (0.703, 1.234, 1.251), (0.6497, 1.349, 1.257), (0.6273, 1.326, 1.294), (0.6165, 1.289, 1.325), (0.6188, 1.244, 1.345), (0.6339, 1.197, 1.35), (0.6596, 1.156, 1.34), (0.6918, 1.127, 1.317), (0.7258, 1.114, 1.283), (0.7563, 1.12, 1.245), (0.7787, 1.143, 1.208), (0.7895, 1.18, 1.177), (0.7872, 1.225, 1.157), (0.7721, 1.271, 1.152), (0.7464, 1.312, 1.161), (0.7142, 1.341, 1.185), (0.6802, 1.354, 1.218), (0.6802, 1.654, 1.218), (0.7142, 1.641, 1.185), (0.7464, 1.612, 1.161), (0.7721, 1.571, 1.152), (0.7872, 1.525, 1.157), (0.7895, 1.48, 1.177), (0.7787, 1.443, 1.208), (0.7563, 1.42, 1.245), (0.7258, 1.414, 1.283), (0.6918, 1.427, 1.317), (0.6596, 1.456, 1.34), (0.6339, 1.497, 1.35), (0.6188, 1.544, 1.345), (0.6165, 1.589, 1.325), (0.6273, 1.626, 1.294), (0.6497, 1.649, 1.257), (0.703, 1.534, 1.251), (0.3318, 1.514, 0.9846), (0.3094, 1.492, 1.022), (0.2985, 1.455, 1.053), (0.3008, 1.409, 1.073), (0.316, 1.363, 1.078), (0.3416, 1.322, 1.068), (0.3739, 1.293, 1.045), (0.4079, 1.28, 1.011), (0.4384, 1.286, 0.973), (0.4607, 1.308, 0.9355), (0.4716, 1.345, 0.9046), (0.4693, 1.391, 0.885), (0.4541, 1.437, 0.8797), (0.4285, 1.478, 0.8895), (0.3962, 1.507, 0.9128), (0.3622, 1.52, 0.9462), (0.08688, 1.5, 0.4743), (0.1721, 0.1039, 0.4743), (0.1721, -0.3654, 0.4743), (0.08688, -1.153, 0.4743), (0.1721, 1.463, 0.4743), (0.1721, -1.153, 0.4743), (0.2813, -1.077, 0.2324), (0.2813, -0.981, 0.2324), (0.2706, -1.077, 0.3278), (0.2706, -0.981, 0.3278), (0.3584, -0.981, 0.3456), (0.3584, -1.077, 0.3456), (0.4083, -0.981, 0.2636), (0.4083, -1.077, 0.2636), (0.4837, -1.077, 0.3502), (0.4837, -0.981, 0.3502), (0.3997, -1.077, 0.3967), (0.3997, -0.981, 0.3967), (0.3024, -0.981, 0.448), (0.3024, -1.077, 0.448), (0.3983, -0.981, 0.4531), (0.3983, -1.077, 0.4531), (0.3651, -1.077, 0.5363), (0.3651, -0.981, 0.5363), (0.2772, -1.077, 0.4978), (0.2772, -0.981, 0.4978), (0.2408, 0.7931, 0.394), (0.2408, 0.6257, 0.394), (0.1508, 0.6257, 0.394), (0.1508, 0.7931, 0.394), (0.4459, 0.7931, 0.5614), (0.4459, 0.6257, 0.5614), (0.1508, 0.6257, 0.5614), (0.1508, 0.7931, 0.5614), (0.1508, 0.5931, 0.5614), (0.1508, 0.4257, 0.5614), (0.4459, 0.4257, 0.5614), (0.4459, 0.5931, 0.5614), (0.1508, 0.5931, 0.394), (0.1508, 0.4257, 0.394), (0.2408, 0.4257, 0.394), (0.2408, 0.5931, 0.394), (0.2408, 0.9931, 0.394), (0.2408, 0.8257, 0.394), (0.1508, 0.8257, 0.394), (0.1508, 0.9931, 0.394), (0.4459, 0.9931, 0.5614), (0.4459, 0.8257, 0.5614), (0.1508, 0.8257, 0.5614), (0.1508, 0.9931, 0.5614), (0.6802, 1.054, 1.218), (0.7142, 1.041, 1.185), (0.7464, 1.012, 1.161), (0.7721, 0.9714, 1.152), (0.4693, 0.7905, 0.885), (0.3962, 0.9072, 0.9128), (0.316, 0.7628, 1.078), (0.3416, 0.7218, 1.068), (0.3739, 0.6927, 1.045), (0.7872, 0.9248, 1.157), (0.7895, 0.8796, 1.177), (0.7787, 0.8427, 1.208), (0.7563, 0.8198, 1.245), (0.7258, 0.8143, 1.283), (0.6918, 0.827, 1.317), (0.6596, 0.8561, 1.34), (0.6339, 0.8971, 1.35), (0.6188, 0.9437, 1.345), (0.4541, 0.8372, 0.8797), (0.3622, 0.92, 0.9462), (0.3739, 0.6927, 1.045), (0.4079, 0.68, 1.011), (0.4079, 0.68, 1.011), (0.4384, 0.6855, 0.973), (0.4607, 0.7085, 0.9355), (0.6165, 0.9889, 1.325), (0.6273, 1.026, 1.294), (0.6497, 1.049, 1.257), (0.703, 0.9343, 1.251), (0.3318, 0.9145, 0.9846), (0.1882, -2.484, 0.8833), (0.1882, -2.484, 0.6858), (0.3303, -2.484, 0.6858), (0.3303, -2.484, 0.8833)], [(796, 795)], [(1, 0, 3, 2), (3, 0, 5, 4), (4, 5, 6, 8), (7, 12, 11), (13, 15, 22), (11, 12, 19, 20), (12, 9, 21, 19), (9, 13, 22, 21), (14, 16, 17, 18), (18, 17, 20, 19), (18, 19, 21, 22), (22, 15, 14, 18), (37, 38, 39, 40), (36, 37, 40, 41), (35, 36, 41, 42), (34, 35, 42, 43), (33, 34, 43, 44), (32, 33, 44, 45), (31, 32, 45, 46), (30, 31, 46, 47), (29, 30, 47, 48), (28, 29, 48, 49), (27, 28, 49, 50), (26, 27, 50, 51), (25, 26, 51, 52), (24, 25, 52, 53), (23, 24, 53, 54), (23, 54, 39, 38), (37, 36, 57, 56), (35, 34, 59, 58), (33, 32, 61, 60), (31, 30, 63, 62), (29, 28, 65, 64), (27, 26, 67, 66), (25, 24, 69, 68), (38, 55, 70, 23), (6, 79, 82, 8), (80, 12, 7, 81), (12, 80, 83, 9), (76, 88, 90, 77), (88, 87, 89, 90), (87, 73, 72, 89), (74, 85, 88, 76), (85, 86, 87, 88), (86, 75, 73, 87), (77, 90, 92, 78), (90, 89, 91, 92), (89, 72, 71, 91), (55, 94, 93, 70), (70, 93, 95, 69), (69, 95, 96, 68), (68, 96, 97, 67), (67, 97, 98, 66), (66, 98, 99, 65), (65, 99, 100, 64), (64, 100, 101, 63), (63, 101, 102, 62), (62, 102, 103, 61), (61, 103, 104, 60), (60, 104, 105, 59), (59, 105, 106, 58), (58, 106, 107, 57), (57, 107, 108, 56), (56, 108, 94, 55), (85, 105, 86), (85, 106, 105), (86, 105, 104), (86, 104, 103), (85, 107, 106), (109, 85, 74), (86, 110, 75), (86, 103, 102, 110), (85, 109, 108, 107), (82, 94, 108, 109), (81, 110, 102, 101), (80, 81, 101, 100), (80, 100, 99, 83), (79, 93, 94, 82), (79, 84, 95, 93), (83, 99, 98, 84), (97, 84, 98), (96, 84, 97), (95, 84, 96), (17, 111, 112, 20), (20, 112, 11), (16, 113, 111, 17), (70, 69, 114, 115), (23, 70, 115, 116), (69, 24, 117, 114), (68, 67, 118, 119), (25, 68, 119, 120), (67, 26, 121, 118), (66, 65, 136, 122), (27, 66, 122, 153), (65, 28, 154, 136), (64, 63, 134, 135), (29, 64, 135, 155), (63, 30, 156, 134), (62, 61, 132, 133), (31, 62, 133, 157), (61, 32, 158, 132), (60, 59, 130, 131), (33, 60, 131, 159), (59, 34, 160, 130), (58, 57, 129, 123), (35, 58, 123, 124), (57, 36, 125, 129), (55, 38, 126, 127), (56, 55, 127, 128), (37, 56, 128, 161), (38, 37, 161, 126), (36, 35, 124, 125), (34, 33, 159, 160), (32, 31, 157, 158), (30, 29, 155, 156), (28, 27, 153, 154), (26, 25, 120, 121), (24, 23, 116, 117), (151, 128, 127, 152), (150, 129, 128, 151), (149, 123, 129, 150), (148, 130, 123, 149), (147, 131, 130, 148), (146, 132, 131, 147), (145, 133, 132, 146), (144, 134, 133, 145), (143, 135, 134, 144), (142, 136, 135, 143), (141, 122, 136, 142), (140, 118, 122, 141), (139, 119, 118, 140), (138, 114, 119, 139), (137, 115, 114, 138), (152, 127, 115, 137), (177, 116, 126, 172), (177, 176, 117, 116), (176, 175, 120, 117), (175, 174, 121, 120), (174, 173, 153, 121), (173, 170, 154, 153), (170, 169, 155, 154), (169, 168, 156, 155), (168, 167, 157, 156), (167, 166, 158, 157), (166, 165, 159, 158), (165, 164, 160, 159), (164, 163, 124, 160), (163, 162, 125, 124), (162, 171, 161, 125), (171, 172, 126, 161), (118, 121, 153, 122), (114, 117, 120, 119), (115, 127, 126, 116), (125, 161, 128, 129), (123, 130, 160, 124), (131, 132, 158, 159), (133, 134, 156, 157), (135, 136, 154, 155), (151, 152, 172, 171), (150, 151, 171, 162), (149, 150, 162, 163), (148, 149, 163, 164), (147, 148, 164, 165), (146, 147, 165, 166), (145, 146, 166, 167), (144, 145, 167, 168), (143, 144, 168, 169), (142, 143, 169, 170), (141, 142, 170, 173), (140, 141, 173, 174), (139, 140, 174, 175), (138, 139, 175, 176), (137, 138, 176, 177), (152, 137, 177, 172), (81, 181, 182, 178), (183, 179, 178, 182), (181, 184, 185, 182), (184, 112, 111, 185), (113, 186, 185, 111), (186, 183, 182, 185), (11, 112, 184), (7, 11, 184, 181), (7, 181, 81), (81, 187, 110), (187, 75, 110), (72, 188, 189, 71), (188, 179, 180, 189), (73, 190, 188, 72), (190, 178, 179, 188), (75, 187, 190, 73), (187, 81, 178, 190), (193, 194, 191, 192), (195, 198, 197, 196), (191, 195, 196, 192), (192, 196, 197, 193), (205, 201, 200, 204), (206, 202, 201, 205), (202, 199, 200, 201), (204, 203, 206, 205), (209, 210, 207, 208), (211, 214, 213, 212), (207, 211, 212, 208), (208, 212, 213, 209), (221, 217, 216, 220), (222, 218, 217, 221), (218, 215, 216, 217), (220, 219, 222, 221), (223, 228, 229, 224), (224, 229, 230, 225), (225, 230, 231, 226), (226, 231, 232, 227), (224, 235, 233, 223), (228, 234, 236, 229), (225, 237, 235, 224), (229, 236, 238, 230), (226, 239, 237, 225), (230, 238, 240, 231), (227, 241, 239, 226), (231, 240, 242, 232), (245, 246, 243, 244), (247, 250, 249, 248), (243, 247, 248, 244), (245, 249, 250, 246), (249, 245, 253, 251), (244, 248, 252, 254), (248, 249, 251, 252), (245, 244, 254, 253), (253, 254, 255, 256), (252, 251, 258, 257), (254, 252, 257, 255), (251, 253, 256, 258), (258, 256, 261, 259), (255, 257, 260, 262), (257, 258, 259, 260), (256, 255, 262, 261), (84, 79, 264, 263), (6, 10, 265, 266), (268, 10, 84), (263, 267, 84), (269, 265, 10), (267, 268, 84), (268, 269, 10), (304, 79, 6), (266, 287, 6), (270, 264, 79), (287, 304, 6), (304, 270, 79), (270, 267, 271, 272), (264, 270, 272, 273), (267, 263, 274, 271), (263, 264, 273, 274), (274, 273, 275, 276), (271, 274, 276, 277), (273, 272, 278, 275), (272, 271, 277, 278), (275, 278, 277, 276), (282, 279, 280, 281), (285, 286, 280, 279), (284, 285, 279, 282), (286, 283, 281, 280), (283, 284, 282, 281), (269, 287, 284, 283), (265, 269, 283, 286), (287, 266, 285, 284), (266, 265, 286, 285), (304, 268, 288, 289), (270, 304, 289, 290), (268, 267, 291, 288), (267, 270, 290, 291), (291, 290, 292, 293), (288, 291, 293, 294), (290, 289, 295, 292), (289, 288, 294, 295), (292, 295, 294, 293), (299, 296, 297, 298), (302, 303, 297, 296), (301, 302, 296, 299), (303, 300, 298, 297), (300, 301, 299, 298), (268, 304, 301, 300), (269, 268, 300, 303), (304, 287, 302, 301), (287, 269, 303, 302), (307, 308, 305, 306), (309, 312, 311, 310), (305, 309, 310, 306), (306, 310, 311, 307), (308, 312, 309, 305), (8, 313, 314, 4), (313, 74, 76, 314), (4, 314, 315, 3), (314, 76, 77, 315), (3, 315, 316, 2), (315, 77, 78, 316), (313, 8, 317), (74, 313, 317, 109), (109, 317, 82), (317, 8, 82), (388, 395, 409, 402), (389, 396, 410, 403), (390, 397, 411, 404), (391, 398, 412, 405), (392, 399, 413, 406), (393, 400, 414, 407), (394, 401, 415, 408), (381, 374, 416, 423), (382, 375, 417, 424), (383, 376, 418, 425), (384, 377, 419, 426), (385, 378, 420, 427), (386, 379, 421, 428), (387, 380, 422, 429), (374, 339, 521, 416), (375, 340, 522, 417), (376, 341, 523, 418), (377, 342, 524, 419), (378, 343, 525, 420), (379, 344, 526, 421), (380, 345, 527, 422), (325, 388, 402, 528), (326, 389, 403, 529), (327, 390, 404, 530), (328, 391, 405, 531), (329, 392, 406, 532), (330, 393, 407, 533), (331, 394, 408, 534), (395, 318, 430, 409), (396, 319, 431, 410), (397, 320, 432, 411), (398, 321, 433, 412), (399, 322, 434, 413), (400, 323, 435, 414), (401, 324, 436, 415), (332, 381, 423, 437), (333, 382, 424, 438), (334, 383, 425, 439), (335, 384, 426, 440), (336, 385, 427, 441), (337, 386, 428, 442), (338, 387, 429, 443), (409, 423, 416, 402), (410, 424, 417, 403), (411, 425, 418, 404), (412, 426, 419, 405), (413, 427, 420, 406), (414, 428, 421, 407), (415, 429, 422, 408), (521, 528, 402, 416), (522, 529, 403, 417), (523, 530, 404, 418), (524, 531, 405, 419), (525, 532, 406, 420), (526, 533, 407, 421), (527, 534, 408, 422), (430, 437, 423, 409), (431, 438, 424, 410), (432, 439, 425, 411), (433, 440, 426, 412), (434, 441, 427, 413), (435, 442, 428, 414), (436, 443, 429, 415), (395, 388, 472, 473), (396, 389, 474, 481), (397, 390, 475, 482), (398, 391, 476, 483), (399, 392, 477, 484), (400, 393, 478, 485), (401, 394, 479, 486), (374, 381, 481, 474), (375, 382, 482, 475), (376, 383, 483, 476), (377, 384, 484, 477), (378, 385, 485, 478), (379, 386, 486, 479), (380, 387, 569, 570), (339, 374, 474, 488), (340, 375, 475, 489), (341, 376, 476, 490), (342, 377, 477, 491), (343, 378, 478, 492), (344, 379, 479, 493), (345, 380, 570, 494), (388, 325, 495, 472), (389, 326, 488, 474), (390, 327, 489, 475), (391, 328, 490, 476), (392, 329, 491, 477), (393, 330, 492, 478), (394, 331, 493, 479), (318, 395, 473, 496), (319, 396, 481, 497), (320, 397, 482, 498), (321, 398, 483, 499), (322, 399, 484, 500), (323, 400, 485, 501), (324, 401, 486, 502), (381, 332, 497, 481), (382, 333, 498, 482), (383, 334, 499, 483), (384, 335, 500, 484), (385, 336, 501, 485), (386, 337, 502, 486), (387, 338, 503, 569), (480, 487, 520), (367, 332, 437, 451), (368, 333, 438, 452), (369, 334, 439, 453), (370, 335, 440, 454), (371, 336, 441, 455), (372, 337, 442, 456), (373, 338, 443, 457), (339, 360, 465, 521), (340, 361, 466, 522), (341, 362, 467, 523), (342, 363, 468, 524), (343, 364, 469, 525), (344, 365, 470, 526), (345, 366, 471, 527), (318, 353, 444, 430), (319, 354, 445, 431), (320, 355, 446, 432), (321, 356, 447, 433), (322, 357, 448, 434), (323, 358, 449, 435), (324, 359, 450, 436), (346, 325, 528, 458), (347, 326, 529, 459), (348, 327, 530, 460), (349, 328, 531, 461), (350, 329, 532, 462), (351, 330, 533, 463), (352, 331, 534, 464), (430, 444, 451, 437), (431, 445, 452, 438), (432, 446, 453, 439), (433, 447, 454, 440), (434, 448, 455, 441), (435, 449, 456, 442), (436, 450, 457, 443), (521, 465, 458, 528), (522, 466, 459, 529), (523, 467, 460, 530), (524, 468, 461, 531), (525, 469, 462, 532), (526, 470, 463, 533), (527, 471, 464, 534), (332, 367, 511, 497), (333, 368, 512, 498), (334, 369, 513, 499), (335, 370, 514, 500), (336, 371, 515, 501), (337, 372, 516, 502), (338, 373, 517, 503), (360, 339, 488, 504), (361, 340, 489, 505), (362, 341, 490, 506), (363, 342, 491, 507), (364, 343, 492, 508), (365, 344, 493, 509), (366, 345, 494, 510), (353, 318, 496, 519), (354, 319, 497, 511), (355, 320, 498, 512), (356, 321, 499, 513), (357, 322, 500, 514), (358, 323, 501, 515), (359, 324, 502, 516), (325, 346, 518, 495), (326, 347, 504, 488), (327, 348, 505, 489), (328, 349, 506, 490), (329, 350, 507, 491), (330, 351, 508, 492), (331, 352, 509, 493), (503, 536, 487), (537, 520, 487), (503, 538, 536), (517, 535, 538, 503), (520, 540, 480), (539, 494, 480), (494, 541, 604, 510), (494, 539, 541), (542, 537, 487), (540, 543, 480), (543, 540, 545, 544), (537, 542, 547, 548), (541, 539, 546, 550), (604, 541, 550, 603), (540, 520, 551, 545), (538, 535, 552, 553), (536, 538, 553, 549), (520, 537, 548, 551), (544, 545, 554, 555), (546, 544, 555, 550), (550, 555, 556, 603), (552, 557, 559, 553), (559, 558, 548, 547), (553, 559, 547, 549), (545, 551, 560, 554), (558, 560, 551, 548), (560, 558, 561, 562), (554, 560, 562, 563), (559, 557, 602, 564), (558, 559, 564, 561), (556, 555, 565, 566), (555, 554, 563, 565), (601, 600, 562, 561), (563, 562, 600, 599), (602, 601, 561, 564), (565, 563, 599, 566), (480, 543, 544, 567), (542, 487, 568, 547), (539, 480, 567, 546), (487, 536, 549, 568), (544, 546, 567), (549, 547, 568), (480, 570, 569, 487), (480, 494, 570), (487, 569, 503), (574, 577, 575, 572), (578, 573, 571, 576), (575, 577, 578, 576), (571, 573, 580, 582), (574, 572, 581, 579), (573, 574, 579, 580), (582, 580, 579, 581), (578, 577, 584, 583), (573, 578, 583, 586), (577, 574, 585, 584), (574, 573, 586, 585), (591, 594, 595, 598), (594, 593, 596, 595), (593, 592, 597, 596), (592, 591, 598, 597), (587, 591, 592, 588), (589, 593, 594, 590), (590, 594, 591, 587), (495, 518, 606, 608), (519, 496, 607, 605), (496, 473, 609, 607), (472, 495, 608, 610), (473, 472, 610, 609), (619, 618, 617, 620), (590, 587, 612, 611), (616, 615, 613, 614), (612, 622, 621, 611), (622, 614, 613, 621), (616, 614, 622), (615, 621, 613), (589, 618, 619), (588, 620, 617), (609, 610, 627, 628), (610, 608, 629, 627), (607, 609, 628, 630), (605, 607, 630, 632), (608, 606, 631, 629), (630, 628, 626), (629, 625, 627), (628, 627, 625, 626), (629, 631, 623, 625), (630, 626, 624, 632), (617, 618, 633, 634), (615, 616, 635, 636), (634, 633, 636, 635), (615, 636, 621), (616, 622, 635), (589, 633, 618), (588, 617, 634), (598, 595, 596, 597), (625, 623, 640, 638), (624, 626, 637, 639), (626, 625, 638, 637), (637, 638, 643, 644), (640, 639, 642, 641), (639, 637, 644, 642), (638, 640, 641, 643), (643, 641, 646), (642, 644, 645), (641, 642, 645, 646), (644, 643, 646, 645), (590, 611, 621, 636), (589, 590, 636, 633), (587, 588, 634, 635), (587, 635, 622, 612), (13, 652, 15), (654, 15, 652), (653, 654, 652), (654, 14, 15), (183, 186, 654, 653), (16, 654, 186), (16, 186, 113), (14, 654, 16), (5, 655, 10, 6), (0, 1, 656, 653), (183, 653, 656, 657), (179, 183, 657, 180), (658, 655, 5), (0, 658, 5), (13, 655, 658, 652), (0, 653, 652, 658), (659, 674, 676, 691), (674, 673, 677, 676), (673, 672, 678, 677), (672, 671, 679, 678), (671, 670, 680, 679), (670, 669, 681, 680), (669, 668, 682, 681), (668, 667, 683, 682), (667, 666, 684, 683), (666, 665, 685, 684), (665, 664, 686, 685), (664, 663, 687, 686), (663, 662, 688, 687), (662, 661, 689, 688), (661, 660, 690, 689), (660, 659, 691, 690), (675, 690, 691), (675, 689, 690), (675, 688, 689), (675, 687, 688), (675, 686, 687), (675, 685, 686), (675, 684, 685), (675, 683, 684), (675, 682, 683), (675, 681, 682), (675, 680, 681), (675, 679, 680), (675, 678, 679), (675, 677, 678), (675, 676, 677), (675, 691, 676), (708, 692, 707), (708, 707, 706), (708, 706, 705), (708, 705, 704), (708, 704, 703), (708, 703, 702), (708, 702, 701), (708, 701, 700), (708, 700, 699), (708, 699, 698), (708, 698, 697), (708, 697, 696), (708, 696, 695), (708, 695, 694), (708, 694, 693), (708, 693, 692), (723, 724, 692, 693), (722, 723, 693, 694), (721, 722, 694, 695), (720, 721, 695, 696), (719, 720, 696, 697), (718, 719, 697, 698), (717, 718, 698, 699), (716, 717, 699, 700), (715, 716, 700, 701), (714, 715, 701, 702), (713, 714, 702, 703), (712, 713, 703, 704), (711, 712, 704, 705), (710, 711, 705, 706), (709, 710, 706, 707), (724, 709, 707, 692), (13, 9, 730, 728), (655, 13, 728, 725), (10, 655, 725, 729), (83, 84, 726, 727), (10, 729, 726, 84), (9, 83, 727, 730), (732, 734, 735, 737), (733, 731, 738, 736), (734, 733, 736, 735), (731, 732, 737, 738), (738, 737, 740, 739), (735, 736, 741, 742), (736, 738, 739, 741), (737, 735, 742, 740), (740, 742, 743, 745), (741, 739, 746, 744), (742, 741, 744, 743), (739, 740, 745, 746), (746, 745, 748, 747), (743, 744, 749, 750), (744, 746, 747, 749), (745, 743, 750, 748), (753, 754, 751, 752), (751, 755, 756, 752), (752, 756, 757, 753), (754, 758, 755, 751), (763, 759, 762, 766), (765, 761, 760, 764), (766, 762, 761, 765), (764, 763, 766, 765), (769, 770, 767, 768), (767, 771, 772, 768), (768, 772, 773, 769), (770, 774, 771, 767), (803, 775, 802), (803, 792, 791), (794, 804, 802, 775), (649, 650, 800, 801), (651, 781, 791, 792), (782, 783, 789, 790), (797, 798, 787, 788), (647, 779, 784, 785), (793, 648, 777, 778), (780, 794, 775, 776), (803, 777, 776), (803, 784, 778), (803, 786, 785), (803, 788, 787), (803, 790, 789), (803, 800, 792), (803, 801, 800), (803, 791, 790), (803, 789, 788), (803, 787, 786), (803, 785, 784), (803, 778, 777), (803, 776, 775), (648, 780, 776, 777), (779, 793, 778, 784), (799, 647, 785, 786), (798, 799, 786, 787), (783, 797, 788, 789), (781, 782, 790, 791), (650, 651, 792, 800), (804, 649, 801, 802), (803, 802, 801), (585, 586, 808, 807), (586, 583, 805, 808), (583, 584, 806, 805), (584, 585, 807, 806), (805, 806, 807), (805, 807, 808)])
me_cube_003.polygons.foreach_set('use_smooth', [1, 1, 1, 1, 1, 1, 1, 1, 1, 1, 1, 1, 1, 1, 1, 1, 1, 1, 1, 1, 1, 1, 1, 1, 1, 1, 1, 1, 1, 1, 1, 1, 1, 1, 1, 1, 1, 1, 1, 1, 1, 1, 1, 1, 1, 1, 1, 1, 1, 1, 1, 1, 1, 1, 1, 1, 1, 1, 1, 1, 1, 1, 1, 1, 1, 1, 1, 1, 1, 1, 1, 1, 1, 1, 1, 1, 1, 1, 1, 1, 1, 1, 1, 1, 1, 1, 1, 1, 1, 1, 1, 1, 1, 1, 1, 1, 1, 1, 1, 1, 1, 1, 1, 1, 1, 1, 1, 1, 1, 1, 1, 1, 1, 1, 1, 1, 1, 1, 1, 1, 1, 1, 1, 1, 1, 1, 1, 1, 1, 1, 1, 1, 1, 1, 1, 1, 1, 1, 1, 1, 1, 1, 1, 1, 1, 1, 1, 1, 1, 1, 1, 1, 1, 1, 1, 1, 1, 1, 1, 1, 1, 1, 1, 1, 1, 1, 1, 1, 1, 1, 1, 1, 1, 1, 1, 1, 1, 1, 1, 1, 1, 1, 1, 1, 1, 1, 1, 1, 1, 1, 1, 1, 1, 1, 1, 1, 1, 1, 1, 1, 1, 1, 1, 1, 1, 1, 1, 1, 1, 1, 1, 1, 1, 1, 1, 1, 1, 1, 1, 1, 1, 1, 1, 1, 1, 1, 1, 1, 1, 1, 1, 1, 1, 1, 1, 1, 1, 1, 1, 1, 1, 1, 1, 1, 1, 1, 1, 1, 1, 1, 1, 1, 1, 1, 1, 1, 1, 1, 1, 1, 1, 1, 1, 1, 1, 1, 1, 1, 1, 1, 1, 1, 1, 1, 1, 1, 1, 1, 1, 1, 1, 1, 1, 1, 1, 1, 1, 1, 1, 1, 1, 1, 1, 1, 1, 1, 1, 1, 1, 1, 1, 1, 1, 1, 1, 1, 1, 1, 1, 1, 1, 1, 1, 1, 1, 1, 1, 1, 1, 1, 1, 1, 1, 1, 1, 1, 1, 1, 1, 1, 1, 1, 1, 1, 1, 1, 1, 1, 1, 1, 1, 1, 1, 1, 1, 1, 1, 1, 1, 1, 1, 1, 1, 1, 1, 1, 1, 1, 1, 1, 1, 1, 1, 1, 1, 1, 1, 1, 1, 1, 1, 1, 1, 1, 1, 1, 1, 1, 1, 1, 1, 1, 1, 1, 1, 1, 1, 1, 1, 1, 1, 1, 1, 1, 1, 1, 1, 1, 1, 1, 1, 1, 1, 1, 1, 1, 1, 1, 1, 1, 1, 1, 1, 1, 1, 1, 1, 1, 1, 1, 1, 1, 1, 1, 1, 1, 1, 1, 1, 1, 1, 1, 1, 1, 1, 1, 1, 1, 1, 1, 1, 1, 1, 1, 1, 1, 1, 1, 1, 1, 1, 1, 1, 1, 1, 1, 1, 1, 1, 1, 1, 1, 1, 1, 1, 1, 1, 1, 1, 1, 1, 1, 1, 1, 1, 1, 1, 1, 1, 1, 1, 1, 1, 1, 1, 1, 1, 1, 1, 1, 1, 1, 1, 1, 1, 1, 1, 1, 1, 1, 1, 1, 1, 1, 1, 1, 1, 1, 1, 1, 1, 1, 1, 1, 1, 1, 1, 1, 1, 1, 1, 1, 1, 1, 1, 1, 1, 1, 1, 1, 1, 1, 1, 1, 1, 1, 1, 1, 1, 1, 1, 1, 1, 1, 1, 1, 1, 1, 1, 1, 1, 1, 1, 1, 1, 1, 1, 1, 1, 1, 1, 1, 1, 1, 1, 1, 1, 1, 1, 1, 1, 1, 1, 1, 1, 1, 1, 1, 1, 1, 1, 1, 1, 1, 1, 1, 1, 1, 1, 1, 1, 1, 1, 1, 1, 1, 1, 1, 1, 1, 1, 1, 1, 1, 1, 1, 1, 1, 1, 1, 1, 1, 1, 1, 1, 1, 1, 1, 1, 1, 1, 1, 1, 1, 1, 1, 1, 1, 1, 1, 1, 1, 1, 1, 1, 1, 1, 1, 1, 1, 1, 1, 1, 1, 1, 1, 1, 1, 1, 1, 1, 1, 1, 1, 1, 1, 1, 1, 1, 1, 1, 1, 1, 1, 1, 1, 1, 1, 1, 1, 1, 1, 1, 1, 1, 1, 1, 1, 1, 1, 1, 1, 1, 1, 1, 1, 0, 0, 0, 0, 0, 0, 0, 0, 0, 0, 0, 0, 1, 1, 1, 1, 1, 1, 1, 1, 1, 1, 1, 1, 1, 1, 1, 1, 1, 1, 1, 1, 1, 1, 1, 1, 1, 1, 1, 1, 1, 1, 1, 1, 1, 1, 1, 1, 0, 0])
me_cube_003.polygons.foreach_set('material_index', [0, 1, 0, 0, 1, 0, 0, 0, 1, 0, 0, 1, 0, 0, 0, 0, 0, 0, 0, 0, 0, 0, 0, 0, 0, 0, 0, 0, 0, 0, 0, 0, 0, 0, 0, 0, 0, 0, 0, 1, 1, 1, 0, 0, 0, 0, 0, 0, 0, 0, 0, 0, 0, 0, 0, 0, 0, 0, 0, 0, 0, 0, 0, 0, 0, 0, 0, 0, 0, 0, 0, 0, 0, 0, 0, 0, 0, 0, 0, 0, 0, 0, 0, 0, 0, 1, 0, 0, 0, 0, 0, 0, 0, 0, 0, 0, 0, 0, 0, 0, 0, 0, 0, 0, 0, 0, 0, 0, 0, 0, 0, 0, 0, 0, 0, 0, 0, 0, 0, 0, 0, 0, 0, 0, 0, 0, 0, 0, 0, 0, 0, 0, 0, 0, 0, 0, 0, 0, 0, 0, 0, 0, 0, 0, 0, 0, 0, 0, 0, 0, 0, 0, 0, 0, 0, 0, 0, 0, 0, 0, 0, 0, 0, 0, 0, 0, 0, 0, 0, 0, 0, 0, 0, 0, 0, 1, 0, 0, 1, 1, 0, 0, 0, 0, 0, 0, 0, 1, 1, 0, 0, 1, 1, 1, 1, 1, 1, 1, 1, 1, 1, 1, 1, 1, 1, 1, 1, 1, 1, 1, 1, 1, 0, 1, 0, 1, 0, 1, 0, 1, 1, 1, 1, 1, 1, 1, 1, 1, 1, 1, 1, 1, 1, 1, 1, 0, 0, 0, 0, 0, 0, 0, 0, 0, 0, 0, 0, 0, 0, 0, 0, 0, 0, 0, 0, 3, 3, 0, 0, 0, 0, 0, 0, 0, 0, 0, 0, 0, 0, 0, 0, 0, 0, 3, 3, 0, 0, 0, 0, 0, 0, 0, 0, 1, 1, 1, 1, 1, 0, 0, 1, 1, 0, 0, 0, 0, 0, 0, 1, 1, 1, 1, 1, 1, 1, 1, 1, 1, 1, 1, 1, 1, 1, 1, 1, 1, 1, 1, 1, 1, 1, 1, 1, 1, 1, 1, 1, 1, 1, 1, 1, 1, 1, 1, 1, 1, 1, 1, 1, 1, 1, 1, 1, 1, 1, 1, 1, 1, 1, 1, 1, 1, 1, 1, 1, 1, 1, 1, 1, 1, 1, 0, 0, 0, 0, 0, 0, 0, 0, 0, 0, 0, 0, 0, 0, 0, 0, 0, 0, 0, 0, 0, 0, 0, 0, 0, 0, 0, 0, 0, 0, 0, 0, 0, 0, 0, 0, 0, 0, 0, 0, 0, 0, 0, 1, 1, 1, 1, 1, 1, 1, 1, 1, 1, 1, 1, 1, 1, 1, 1, 1, 1, 1, 1, 1, 1, 1, 1, 1, 1, 1, 1, 1, 1, 1, 1, 1, 1, 1, 1, 1, 1, 1, 1, 1, 1, 0, 0, 0, 0, 0, 0, 0, 0, 0, 0, 0, 0, 0, 0, 0, 0, 0, 0, 0, 0, 0, 0, 0, 0, 0, 0, 0, 0, 0, 0, 0, 0, 0, 0, 0, 0, 0, 0, 1, 1, 1, 1, 1, 1, 1, 1, 1, 1, 1, 1, 1, 1, 1, 1, 1, 1, 1, 1, 1, 1, 2, 2, 2, 2, 1, 1, 1, 1, 1, 1, 0, 0, 0, 1, 1, 1, 1, 1, 1, 0, 1, 1, 1, 1, 1, 1, 1, 1, 1, 1, 1, 0, 0, 0, 0, 0, 1, 1, 1, 1, 1, 1, 1, 1, 1, 0, 0, 0, 0, 0, 0, 0, 0, 0, 0, 1, 1, 3, 1, 1, 1, 1, 1, 0, 0, 0, 0, 0, 0, 0, 1, 1, 1, 1, 1, 3, 3, 1, 0, 0, 0, 0, 0, 0, 0, 0, 0, 0, 0, 0, 1, 1, 1, 1, 1, 1, 3, 1, 1, 1, 3, 1, 1, 1, 3, 1, 1, 1, 3, 1, 1, 3, 1, 1, 1, 3, 1, 1, 1, 3, 1, 1, 1, 3, 1, 1, 1, 1, 3, 1, 1, 1, 3, 1, 1, 1, 3, 1, 1, 1, 3, 1, 1, 3, 1, 1, 1, 3, 1, 1, 1, 3, 1, 1, 1, 3, 1, 1, 1, 1, 1, 1, 1, 1, 1, 1, 0, 1, 1, 0, 1, 1, 1, 1, 0, 1, 0, 0, 0, 0, 1, 1, 1, 1, 1, 1, 1, 1, 1, 1, 1, 1, 1, 1, 1, 3, 1, 3, 1, 1, 1, 1, 3, 1, 3, 1, 3, 1, 3, 1, 1, 1, 1, 1, 1, 3, 1, 3, 1, 1, 1, 1, 1, 1, 1, 1, 1, 1, 3, 3])
_k = set([(15, 652), (318, 430), (318, 496), (319, 431), (319, 497), (320, 432), (320, 498), (321, 433), (321, 499), (322, 434), (322, 500), (323, 435), (323, 501), (324, 436), (324, 502), (325, 495), (325, 528), (326, 488), (326, 529), (327, 489), (327, 530), (328, 490), (328, 531), (329, 491), (329, 532), (330, 492), (330, 533), (331, 493), (331, 534), (332, 437), (332, 497), (333, 438), (333, 498), (334, 439), (334, 499), (335, 440), (335, 500), (336, 441), (336, 501), (337, 442), (337, 502), (338, 443), (338, 503), (339, 488), (339, 521), (340, 489), (340, 522), (341, 490), (341, 523), (342, 491), (342, 524), (343, 492), (343, 525), (344, 493), (344, 526), (345, 494), (345, 527), (430, 437), (431, 438), (432, 439), (433, 440), (434, 441), (435, 442), (436, 443), (495, 608), (496, 607), (521, 528), (522, 529), (523, 530), (524, 531), (525, 532), (526, 533), (527, 534), (573, 574), (605, 607), (606, 608), (607, 609), (607, 630), (608, 610), (608, 629), (609, 610), (625, 629), (626, 630), (627, 628), (652, 658)])
me_cube_003.attributes.new('sharp_edge', 'BOOLEAN', 'EDGE').data.foreach_set('value', [ (min(e.vertices), max(e.vertices)) in _k for e in me_cube_003.edges])
me_cube_003.materials.append(mat_secondmain)
me_cube_003.materials.append(mat_main)
me_cube_003.materials.append(mat_gun)
me_cube_003.materials.append(mat_light)
me_cube_003.use_remesh_preserve_volume = False
me_cube_003.use_remesh_preserve_attributes = False
me_cube_003.use_mirror_vertex_groups = False
me_cube_003.update()
me_cube_006 = bpy.data.meshes.new('Cube.006')
me_cube_006.from_pydata([(0.0, 1.139, -1.185), (0.4358, 1.052, -1.185), (-0.4358, 1.052, -1.185), (0.8052, 0.8052, -1.185), (-0.8052, 0.8052, -1.185), (1.052, 0.4358, -1.185), (-1.052, 0.4358, -1.185), (1.139, 1.233e-07, -1.185), (-1.139, 1.233e-07, -1.185), (1.052, -0.4358, -1.185), (-1.052, -0.4358, -1.185), (0.8052, -0.8052, -1.185), (-0.8052, -0.8052, -1.185), (0.4358, -1.052, -1.185), (-0.4358, -1.052, -1.185), (0.0, -1.139, -1.185), (9.727e-16, 1.082, -0.8767), (0.4141, 0.9996, -0.8767), (-0.4141, 0.9996, -0.8767), (0.7651, 0.7651, -0.8767), (-0.7651, 0.7651, -0.8767), (0.9996, 0.4141, -0.8767), (-0.9996, 0.4141, -0.8767), (1.082, -1.226e-06, -0.8767), (-1.082, -1.226e-06, -0.8767), (0.9996, -0.4141, -0.8767), (-0.9996, -0.4141, -0.8767), (0.7651, -0.7651, -0.8767), (-0.7651, -0.7651, -0.8767), (0.4141, -0.9996, -0.8767), (-0.4141, -0.9996, -0.8767), (9.727e-16, -1.082, -0.8767), (0.0, 1.731e-07, -1.185), (0.0, -1.032, -0.8767), (-0.3949, -0.9533, -0.8767), (0.3949, -0.9533, -0.8767), (-0.7297, -0.7297, -0.8767), (0.7297, -0.7297, -0.8767), (-0.9533, -0.3949, -0.8767), (0.9533, -0.3949, -0.8767), (-1.032, -1.247e-06, -0.8767), (1.032, -1.247e-06, -0.8767), (-0.9533, 0.3949, -0.8767), (0.9533, 0.3949, -0.8767), (-0.7297, 0.7297, -0.8767), (0.7297, 0.7297, -0.8767), (-0.3949, 0.9533, -0.8767), (0.3949, 0.9533, -0.8767), (0.0, 1.032, -0.8767), (0.0, 1.032, -1.076), (0.3949, 0.9533, -1.076), (-0.3949, 0.9533, -1.076), (0.7297, 0.7297, -1.076), (-0.7297, 0.7297, -1.076), (0.9533, 0.3949, -1.076), (-0.9533, 0.3949, -1.076), (1.032, -1.247e-06, -1.076), (-1.032, -1.247e-06, -1.076), (0.9533, -0.3949, -1.076), (-0.9533, -0.3949, -1.076), (0.7297, -0.7297, -1.076), (-0.7297, -0.7297, -1.076), (0.3949, -0.9533, -1.076), (-0.3949, -0.9533, -1.076), (0.0, -1.032, -1.076), (0.0, 8.565e-08, -1.076), (1.256, 1.256, -1.321), (1.256, -1.256, -1.321), (-1.256, -1.256, -1.321), (-1.256, 1.256, -1.321), (1.256, 1.256, -1.127), (1.256, -1.256, -1.127), (-1.256, -1.256, -1.127), (-1.256, 1.256, -1.127), (-1.381, 1.381, -1.321), (-1.381, -1.381, -1.321), (1.381, -1.381, -1.321), (1.381, 1.381, -1.321), (1.381, 1.381, -1.516), (1.381, -1.381, -1.516), (-1.381, -1.381, -1.516), (-1.381, 1.381, -1.516), (1.213, 0.12, -1.249), (1.213, -0.12, -1.249), (1.056, -0.12, -1.249), (1.056, 0.12, -1.249), (1.213, 0.12, -0.9885), (1.213, -0.12, -0.9885), (1.056, -0.12, -0.9885), (1.056, 0.12, -0.9885), (1.336, -0.12, -1.065), (1.336, 0.12, -1.065), (1.336, -0.12, -1.249), (1.336, 0.12, -1.249), (1.433, -0.12, -1.596), (1.433, 0.12, -1.596), (1.433, 0.12, -1.249), (1.433, -0.12, -1.249), (-1.547, 1.472, -1.516), (-1.547, -1.472, -1.516), (1.547, -1.472, -1.516), (1.547, 1.472, -1.516), (1.667, 1.667, -1.716), (1.667, -1.667, -1.716), (-1.667, -1.667, -1.716), (-1.667, 1.667, -1.716), (1.336, -0.12, -1.351), (1.336, 0.12, -1.351), (1.433, 0.12, -1.351), (1.433, -0.12, -1.351), (1.213, 0.12, -1.351), (1.213, -0.12, -1.351), (1.336, -0.12, -1.42), (1.336, 0.12, -1.42), (1.433, 0.12, -1.42), (1.433, -0.12, -1.42), (1.433, 0.32, -1.495), (1.336, 0.32, -1.495), (1.433, 0.32, -1.596), (1.336, 0.32, -1.596), (1.433, -0.32, -1.495), (1.336, -0.32, -1.495), (1.433, -0.32, -1.596), (1.336, -0.32, -1.596), (-1.667, 1.667, -1.849), (-1.667, -1.667, -1.849), (1.667, -1.667, -1.849), (1.667, 1.667, -1.849), (-0.32, -1.336, -1.596), (-0.32, -1.433, -1.596), (-0.32, -1.336, -1.495), (-0.32, -1.433, -1.495), (0.32, -1.336, -1.596), (0.32, -1.433, -1.596), (0.32, -1.336, -1.495), (0.32, -1.433, -1.495), (-0.12, -1.433, -1.42), (0.12, -1.433, -1.42), (0.12, -1.336, -1.42), (-0.12, -1.336, -1.42), (-0.12, -1.213, -1.351), (0.12, -1.213, -1.351), (-0.12, -1.433, -1.351), (0.12, -1.433, -1.351), (0.12, -1.336, -1.351), (-0.12, -1.336, -1.351), (-0.12, -1.433, -1.249), (0.12, -1.433, -1.249), (0.12, -1.433, -1.596), (-0.12, -1.433, -1.596), (0.12, -1.336, -1.249), (-0.12, -1.336, -1.249), (0.12, -1.336, -1.065), (-0.12, -1.336, -1.065), (0.12, -1.056, -0.9885), (-0.12, -1.056, -0.9885), (-0.12, -1.213, -0.9885), (0.12, -1.213, -0.9885), (0.12, -1.056, -1.249), (-0.12, -1.056, -1.249), (-0.12, -1.213, -1.249), (0.12, -1.213, -1.249), (-1.213, -0.12, -1.249), (-1.213, 0.12, -1.249), (-1.056, 0.12, -1.249), (-1.056, -0.12, -1.249), (-1.213, -0.12, -0.9885), (-1.213, 0.12, -0.9885), (-1.056, 0.12, -0.9885), (-1.056, -0.12, -0.9885), (-1.336, 0.12, -1.065), (-1.336, -0.12, -1.065), (-1.336, 0.12, -1.249), (-1.336, -0.12, -1.249), (-1.433, 0.12, -1.596), (-1.433, -0.12, -1.596), (-1.433, -0.12, -1.249), (-1.433, 0.12, -1.249), (-1.336, 0.12, -1.351), (-1.336, -0.12, -1.351), (-1.433, -0.12, -1.351), (-1.433, 0.12, -1.351), (-1.213, -0.12, -1.351), (-1.213, 0.12, -1.351), (-1.336, 0.12, -1.42), (-1.336, -0.12, -1.42), (-1.433, -0.12, -1.42), (-1.433, 0.12, -1.42), (-1.433, -0.32, -1.495), (-1.336, -0.32, -1.495), (-1.433, -0.32, -1.596), (-1.336, -0.32, -1.596), (-1.433, 0.32, -1.495), (-1.336, 0.32, -1.495), (-1.433, 0.32, -1.596), (-1.336, 0.32, -1.596), (0.32, 1.336, -1.596), (0.32, 1.433, -1.596), (0.32, 1.336, -1.495), (0.32, 1.433, -1.495), (-0.32, 1.336, -1.596), (-0.32, 1.433, -1.596), (-0.32, 1.336, -1.495), (-0.32, 1.433, -1.495), (0.12, 1.433, -1.42), (-0.12, 1.433, -1.42), (-0.12, 1.336, -1.42), (0.12, 1.336, -1.42), (0.12, 1.213, -1.351), (-0.12, 1.213, -1.351), (0.12, 1.433, -1.351), (-0.12, 1.433, -1.351), (-0.12, 1.336, -1.351), (0.12, 1.336, -1.351), (0.12, 1.433, -1.249), (-0.12, 1.433, -1.249), (-0.12, 1.433, -1.596), (0.12, 1.433, -1.596), (-0.12, 1.336, -1.249), (0.12, 1.336, -1.249), (-0.12, 1.336, -1.065), (0.12, 1.336, -1.065), (-0.12, 1.056, -0.9885), (0.12, 1.056, -0.9885), (0.12, 1.213, -0.9885), (-0.12, 1.213, -0.9885), (-0.12, 1.056, -1.249), (0.12, 1.056, -1.249), (0.12, 1.213, -1.249), (-0.12, 1.213, -1.249)], [], [(32, 0, 1), (2, 0, 32), (32, 1, 3), (4, 2, 32), (32, 3, 5), (6, 4, 32), (32, 5, 7), (8, 6, 32), (32, 7, 9), (10, 8, 32), (32, 9, 11), (12, 10, 32), (32, 11, 13), (14, 12, 32), (32, 13, 15), (15, 14, 32), (0, 16, 17, 1), (0, 2, 18, 16), (1, 17, 19, 3), (20, 18, 2, 4), (3, 19, 21, 5), (22, 20, 4, 6), (5, 21, 23, 7), (24, 22, 6, 8), (7, 23, 25, 9), (26, 24, 8, 10), (9, 25, 27, 11), (28, 26, 10, 12), (11, 27, 29, 13), (30, 28, 12, 14), (13, 29, 31, 15), (31, 30, 14, 15), (48, 49, 50, 47), (46, 51, 49, 48), (47, 50, 52, 45), (44, 53, 51, 46), (45, 52, 54, 43), (42, 55, 53, 44), (43, 54, 56, 41), (40, 57, 55, 42), (41, 56, 58, 39), (38, 59, 57, 40), (39, 58, 60, 37), (36, 61, 59, 38), (37, 60, 62, 35), (34, 63, 61, 36), (35, 62, 64, 33), (33, 64, 63, 34), (65, 63, 64), (62, 65, 64), (65, 61, 63), (60, 65, 62), (65, 59, 61), (58, 65, 60), (65, 57, 59), (56, 65, 58), (65, 55, 57), (54, 65, 56), (65, 53, 55), (52, 65, 54), (65, 51, 53), (50, 65, 52), (65, 49, 51), (49, 65, 50), (29, 35, 33, 31), (30, 31, 33, 34), (28, 30, 34, 36), (26, 28, 36, 38), (24, 26, 38, 40), (22, 24, 40, 42), (20, 22, 42, 44), (18, 20, 44, 46), (16, 18, 46, 48), (16, 48, 47, 17), (17, 47, 45, 19), (19, 45, 43, 21), (21, 43, 41, 23), (23, 41, 39, 25), (25, 39, 37, 27), (27, 37, 35, 29), (70, 73, 72, 71), (66, 70, 71, 67), (67, 71, 72, 68), (68, 72, 73, 69), (69, 73, 70, 66), (68, 69, 74, 75), (69, 66, 77, 74), (66, 67, 76, 77), (67, 68, 75, 76), (76, 75, 80, 79), (77, 76, 79, 78), (74, 77, 78, 81), (75, 74, 81, 80), (86, 89, 88, 87), (83, 87, 88, 84), (85, 89, 86, 82), (82, 86, 91, 93), (87, 83, 92, 90), (86, 87, 90, 91), (90, 92, 97), (91, 96, 93), (90, 97, 96, 91), (80, 81, 98, 99), (81, 78, 101, 98), (78, 79, 100, 101), (79, 80, 99, 100), (100, 99, 104, 103), (101, 100, 103, 102), (98, 101, 102, 105), (99, 98, 105, 104), (107, 93, 96, 108), (92, 106, 109, 97), (97, 109, 108, 96), (83, 111, 106, 92), (82, 93, 107, 110), (113, 107, 108, 114), (106, 112, 115, 109), (109, 115, 114, 108), (113, 114, 116, 117), (119, 117, 116, 118), (115, 112, 121, 120), (121, 123, 122, 120), (94, 115, 120, 122), (94, 95, 114, 115), (114, 95, 118, 116), (105, 124, 125, 104), (102, 127, 124, 105), (103, 126, 127, 102), (104, 125, 126, 103), (125, 124, 127, 126), (137, 148, 133, 135), (149, 148, 137, 136), (149, 136, 131, 129), (130, 128, 129, 131), (136, 139, 130, 131), (132, 134, 135, 133), (138, 137, 135, 134), (142, 136, 137, 143), (145, 139, 136, 142), (138, 144, 143, 137), (161, 150, 144, 141), (160, 140, 145, 151), (146, 142, 143, 147), (151, 145, 142, 146), (144, 150, 147, 143), (153, 146, 147, 152), (152, 147, 150), (153, 151, 146), (157, 156, 153, 152), (156, 160, 151, 153), (161, 157, 152, 150), (158, 154, 157, 161), (160, 156, 155, 159), (157, 154, 155, 156), (166, 169, 168, 167), (163, 167, 168, 164), (165, 169, 166, 162), (162, 166, 171, 173), (167, 163, 172, 170), (166, 167, 170, 171), (170, 172, 177), (171, 176, 173), (170, 177, 176, 171), (179, 173, 176, 180), (172, 178, 181, 177), (177, 181, 180, 176), (163, 183, 178, 172), (162, 173, 179, 182), (185, 179, 180, 186), (178, 184, 187, 181), (181, 187, 186, 180), (185, 186, 188, 189), (191, 189, 188, 190), (187, 184, 193, 192), (193, 195, 194, 192), (174, 187, 192, 194), (174, 175, 186, 187), (186, 175, 190, 188), (205, 216, 201, 203), (217, 216, 205, 204), (217, 204, 199, 197), (198, 196, 197, 199), (204, 207, 198, 199), (200, 202, 203, 201), (206, 205, 203, 202), (210, 204, 205, 211), (213, 207, 204, 210), (206, 212, 211, 205), (229, 218, 212, 209), (228, 208, 213, 219), (214, 210, 211, 215), (219, 213, 210, 214), (212, 218, 215, 211), (221, 214, 215, 220), (220, 215, 218), (221, 219, 214), (225, 224, 221, 220), (224, 228, 219, 221), (229, 225, 220, 218), (226, 222, 225, 229), (228, 224, 223, 227), (225, 222, 223, 224)])
me_cube_006.polygons.foreach_set('use_smooth', [1, 1, 1, 1, 1, 1, 1, 1, 1, 1, 1, 1, 1, 1, 1, 1, 1, 1, 1, 1, 1, 1, 1, 1, 1, 1, 1, 1, 1, 1, 1, 1, 1, 1, 1, 1, 1, 1, 1, 1, 1, 1, 1, 1, 1, 1, 1, 1, 1, 1, 1, 1, 1, 1, 1, 1, 1, 1, 1, 1, 1, 1, 1, 1, 1, 1, 1, 1, 1, 1, 1, 1, 1, 1, 1, 1, 1, 1, 1, 1, 0, 0, 0, 0, 0, 0, 0, 0, 0, 0, 0, 0, 0, 0, 0, 0, 0, 0, 0, 0, 0, 0, 0, 0, 0, 0, 0, 0, 0, 0, 0, 0, 0, 0, 0, 0, 0, 0, 0, 0, 0, 0, 0, 0, 0, 0, 0, 0, 0, 0, 0, 0, 0, 0, 0, 0, 0, 0, 0, 0, 0, 0, 0, 0, 0, 0, 0, 0, 0, 0, 0, 0, 0, 0, 0, 0, 0, 0, 0, 0, 0, 0, 0, 0, 0, 0, 0, 0, 0, 0, 0, 0, 0, 0, 0, 0, 0, 0, 0, 0, 0, 0, 0, 0, 0, 0, 0, 0, 0, 0, 0, 0, 0, 0, 0, 0, 0, 0, 0, 0, 0, 0])
me_cube_006.polygons.foreach_set('material_index', [0, 0, 0, 0, 0, 0, 0, 0, 0, 0, 0, 0, 0, 0, 0, 0, 0, 0, 0, 0, 0, 0, 0, 0, 0, 0, 0, 0, 0, 0, 0, 0, 0, 0, 0, 0, 0, 0, 0, 0, 0, 0, 0, 0, 0, 0, 0, 0, 0, 0, 0, 0, 0, 0, 0, 0, 0, 0, 0, 0, 0, 0, 0, 0, 0, 0, 0, 0, 0, 0, 0, 0, 0, 0, 0, 0, 0, 0, 0, 0, 0, 0, 0, 0, 0, 0, 0, 0, 0, 0, 0, 0, 0, 4, 4, 4, 4, 4, 4, 4, 4, 4, 0, 0, 0, 0, 0, 0, 0, 0, 4, 4, 4, 4, 4, 4, 4, 4, 4, 4, 4, 4, 4, 4, 4, 0, 0, 0, 0, 0, 4, 4, 4, 4, 4, 4, 4, 4, 4, 4, 4, 4, 4, 4, 4, 4, 4, 4, 4, 4, 4, 4, 4, 4, 4, 4, 4, 4, 4, 4, 4, 4, 4, 4, 4, 4, 4, 4, 4, 4, 4, 4, 4, 4, 4, 4, 4, 4, 4, 4, 4, 4, 4, 4, 4, 4, 4, 4, 4, 4, 4, 4, 4, 4, 4, 4, 4, 4, 4, 4, 4, 4])
_k = set([(0, 1), (0, 2), (1, 3), (2, 4), (3, 5), (4, 6), (5, 7), (6, 8), (7, 9), (8, 10), (9, 11), (10, 12), (11, 13), (12, 14), (13, 15), (14, 15), (16, 17), (16, 18), (17, 19), (18, 20), (19, 21), (20, 22), (21, 23), (22, 24), (23, 25), (24, 26), (25, 27), (26, 28), (27, 29), (28, 30), (29, 31), (30, 31), (33, 34), (33, 35), (34, 36), (35, 37), (36, 38), (37, 39), (38, 40), (39, 41), (40, 42), (41, 43), (42, 44), (43, 45), (44, 46), (45, 47), (46, 48), (47, 48), (49, 50), (49, 51), (50, 52), (51, 53), (52, 54), (53, 55), (54, 56), (55, 57), (56, 58), (57, 59), (58, 60), (59, 61), (60, 62), (61, 63), (62, 64), (63, 64)])
me_cube_006.attributes.new('sharp_edge', 'BOOLEAN', 'EDGE').data.foreach_set('value', [ (min(e.vertices), max(e.vertices)) in _k for e in me_cube_006.edges])
me_cube_006.materials.append(mat_main)
me_cube_006.materials.append(mat_second)
me_cube_006.materials.append(mat_light)
me_cube_006.materials.append(mat_gun)
me_cube_006.materials.append(mat_secondmain)
me_cube_006.use_remesh_preserve_volume = False
me_cube_006.use_remesh_preserve_attributes = False
me_cube_006.use_mirror_vertex_groups = False
me_cube_006.update()
me_cube_006.normals_split_custom_set([tuple(v) for v in zip(*[iter([-1.705e-08, 0.0, -1.0, 4.505e-08, 0.0, -1.0, 1.652e-07, 0.0, -1.0, -2.403e-07, 0.0, -1.0, 4.505e-08, 0.0, -1.0, -1.705e-08, 0.0, -1.0, -1.705e-08, 0.0, -1.0, 1.652e-07, 0.0, -1.0, 1.201e-07, 0.0, -1.0, -2.403e-07, 0.0, -1.0, -2.403e-07, 0.0, -1.0, -1.705e-08, 0.0, -1.0, -1.705e-08, 0.0, -1.0, 1.201e-07, 0.0, -1.0, 0.0, 0.0, -1.0, 0.0, 0.0, -1.0, -2.403e-07, 0.0, -1.0, -1.705e-08, 0.0, -1.0, -1.705e-08, 0.0, -1.0, 0.0, 0.0, -1.0, 1.201e-07, 0.0, -1.0, -1.214e-07, 0.0, -1.0, 0.0, 0.0, -1.0, -1.705e-08, 0.0, -1.0, -1.705e-08, 0.0, -1.0, 1.201e-07, 0.0, -1.0, 6.006e-08, 0.0, -1.0, -1.214e-07, 0.0, -1.0, -1.214e-07, 0.0, -1.0, -1.705e-08, 0.0, -1.0, -1.705e-08, 0.0, -1.0, 6.006e-08, 0.0, -1.0, -1.802e-07, 0.0, -1.0, 1.201e-07, 0.0, -1.0, -1.214e-07, 0.0, -1.0, -1.705e-08, 0.0, -1.0, -1.705e-08, 0.0, -1.0, -1.802e-07, 0.0, -1.0, -1.201e-07, 0.0, -1.0, 1.201e-07, 0.0, -1.0, 1.201e-07, 0.0, -1.0, -1.705e-08, 0.0, -1.0, -1.705e-08, 0.0, -1.0, -1.201e-07, 0.0, -1.0, 0.0, 0.0, -1.0, 0.0, 0.0, -1.0, 1.201e-07, 0.0, -1.0, -1.705e-08, 0.0, -1.0, 9.888e-09, 0.9835, 0.1807, 1.891e-08, 0.9835, 0.1807, 0.3764, 0.9087, 0.1807, 0.3764, 0.9087, 0.1807, 9.888e-09, 0.9835, 0.1807, -0.3764, 0.9087, 0.1807, -0.3764, 0.9087, 0.1807, 1.891e-08, 0.9835, 0.1807, 0.3764, 0.9087, 0.1807, 0.3764, 0.9087, 0.1807, 0.6955, 0.6955, 0.1807, 0.6955, 0.6955, 0.1807, -0.6955, 0.6955, 0.1807, -0.3764, 0.9087, 0.1807, -0.3764, 0.9087, 0.1807, -0.6955, 0.6955, 0.1807, 0.6955, 0.6955, 0.1807, 0.6955, 0.6955, 0.1807, 0.9087, 0.3764, 0.1807, 0.9087, 0.3764, 0.1807, -0.9087, 0.3764, 0.1807, -0.6955, 0.6955, 0.1807, -0.6955, 0.6955, 0.1807, -0.9087, 0.3764, 0.1807, 0.9087, 0.3764, 0.1807, 0.9087, 0.3764, 0.1807, 0.9835, -1.21e-06, 0.1807, 0.9835, -1.285e-07, 0.1807, -0.9835, -1.248e-06, 0.1807, -0.9087, 0.3764, 0.1807, -0.9087, 0.3764, 0.1807, -0.9835, -1.78e-07, 0.1807, 0.9835, -1.285e-07, 0.1807, 0.9835, -1.21e-06, 0.1807, 0.9087, -0.3764, 0.1807, 0.9087, -0.3764, 0.1807, -0.9087, -0.3764, 0.1807, -0.9835, -1.248e-06, 0.1807, -0.9835, -1.78e-07, 0.1807, -0.9087, -0.3764, 0.1807, 0.9087, -0.3764, 0.1807, 0.9087, -0.3764, 0.1807, 0.6955, -0.6955, 0.1807, 0.6955, -0.6955, 0.1807, -0.6955, -0.6955, 0.1807, -0.9087, -0.3764, 0.1807, -0.9087, -0.3764, 0.1807, -0.6955, -0.6955, 0.1807, 0.6955, -0.6955, 0.1807, 0.6955, -0.6955, 0.1807, 0.3764, -0.9087, 0.1807, 0.3764, -0.9087, 0.1807, -0.3764, -0.9087, 0.1807, -0.6955, -0.6955, 0.1807, -0.6955, -0.6955, 0.1807, -0.3764, -0.9087, 0.1807, 0.3764, -0.9087, 0.1807, 0.3764, -0.9087, 0.1807, -2.836e-08, -0.9835, 0.1807, -1.978e-08, -0.9835, 0.1807, -2.836e-08, -0.9835, 0.1807, -0.3764, -0.9087, 0.1807, -0.3764, -0.9087, 0.1807, -1.978e-08, -0.9835, 0.1807, 0.0, -1.0, 0.0, 0.0, -1.0, 0.0, -0.3827, -0.9239, 0.0, -0.3827, -0.9239, 0.0, 0.3827, -0.9239, 0.0, 0.3827, -0.9239, 0.0, 0.0, -1.0, 0.0, 0.0, -1.0, 0.0, -0.3827, -0.9239, 0.0, -0.3827, -0.9239, 0.0, -0.7071, -0.7071, 0.0, -0.7071, -0.7071, 0.0, 0.7071, -0.7071, 0.0, 0.7071, -0.7071, 0.0, 0.3827, -0.9239, 0.0, 0.3827, -0.9239, 0.0, -0.7071, -0.7071, 0.0, -0.7071, -0.7071, 0.0, -0.9239, -0.3827, 0.0, -0.9239, -0.3827, 0.0, 0.9239, -0.3827, 0.0, 0.9239, -0.3827, 0.0, 0.7071, -0.7071, 0.0, 0.7071, -0.7071, 0.0, -0.9239, -0.3827, 0.0, -0.9239, -0.3827, 0.0, -1.0, 1.17e-06, 0.0, -1.0, 1.17e-06, 0.0, 1.0, 1.17e-06, 0.0, 1.0, 1.17e-06, 0.0, 0.9239, -0.3827, 0.0, 0.9239, -0.3827, 0.0, -1.0, 1.17e-06, 0.0, -1.0, 1.17e-06, 0.0, -0.9239, 0.3827, 0.0, -0.9239, 0.3827, 0.0, 0.9239, 0.3827, 0.0, 0.9239, 0.3827, 0.0, 1.0, 1.17e-06, 0.0, 1.0, 1.17e-06, 0.0, -0.9239, 0.3827, 0.0, -0.9239, 0.3827, 0.0, -0.7071, 0.7071, 0.0, -0.7071, 0.7071, 0.0, 0.7071, 0.7071, 0.0, 0.7071, 0.7071, 0.0, 0.9239, 0.3827, 0.0, 0.9239, 0.3827, 0.0, -0.7071, 0.7071, 0.0, -0.7071, 0.7071, 0.0, -0.3827, 0.9239, 0.0, -0.3827, 0.9239, 0.0, 0.3827, 0.9239, 0.0, 0.3827, 0.9239, 0.0, 0.7071, 0.7071, 0.0, 0.7071, 0.7071, 0.0, -0.3827, 0.9239, 0.0, -0.3827, 0.9239, 0.0, 0.0, 1.0, 0.0, 0.0, 1.0, 0.0, 0.0, 1.0, 0.0, 0.0, 1.0, 0.0, 0.3827, 0.9239, 0.0, 0.3827, 0.9239, 0.0, -2.617e-08, 0.0, 1.0, 2.377e-07, 0.0, 1.0, 9.142e-08, 0.0, 1.0, -2.926e-07, 0.0, 1.0, -2.617e-08, 0.0, 1.0, 9.142e-08, 0.0, 1.0, -2.617e-08, 0.0, 1.0, -2.194e-07, 0.0, 1.0, 2.377e-07, 0.0, 1.0, 0.0, 0.0, 1.0, -2.617e-08, 0.0, 1.0, -2.926e-07, 0.0, 1.0, -2.617e-08, 0.0, 1.0, 1.551e-14, 0.0, 1.0, -2.194e-07, 0.0, 1.0, -7.314e-08, 0.0, 1.0, -2.617e-08, 0.0, 1.0, 0.0, 0.0, 1.0, -2.617e-08, 0.0, 1.0, -5.17e-15, 0.0, 1.0, 1.551e-14, 0.0, 1.0, -8.258e-09, 0.0, 1.0, -2.617e-08, 0.0, 1.0, -7.314e-08, 0.0, 1.0, -2.617e-08, 0.0, 1.0, 5.17e-15, 0.0, 1.0, -5.17e-15, 0.0, 1.0, -8.258e-09, 0.0, 1.0, -2.617e-08, 0.0, 1.0, -8.258e-09, 0.0, 1.0, -2.617e-08, 0.0, 1.0, 2.194e-07, 0.0, 1.0, 5.17e-15, 0.0, 1.0, -2.194e-07, 0.0, 1.0, -2.617e-08, 0.0, 1.0, -8.258e-09, 0.0, 1.0, -2.617e-08, 0.0, 1.0, -2.194e-07, 0.0, 1.0, 2.194e-07, 0.0, 1.0, 1.463e-07, 0.0, 1.0, -2.617e-08, 0.0, 1.0, -2.194e-07, 0.0, 1.0, -2.617e-08, 0.0, 1.0, -7.314e-08, 0.0, 1.0, -2.194e-07, 0.0, 1.0, -7.314e-08, 0.0, 1.0, -2.617e-08, 0.0, 1.0, 1.463e-07, 0.0, 1.0, 1.838e-07, 0.0, 1.0, 1.838e-07, 0.0, 1.0, 0.0, 0.0, 1.0, 0.0, 0.0, 1.0, -3.676e-07, 0.0, 1.0, 0.0, 0.0, 1.0, 0.0, 0.0, 1.0, -3.676e-07, 0.0, 1.0, -3.676e-07, 0.0, 1.0, -3.676e-07, 0.0, 1.0, -3.676e-07, 0.0, 1.0, -3.676e-07, 0.0, 1.0, 0.0, 0.0, 1.0, -3.676e-07, 0.0, 1.0, -3.676e-07, 0.0, 1.0, 0.0, 0.0, 1.0, 0.0, 0.0, 1.0, 0.0, 0.0, 1.0, 0.0, 0.0, 1.0, 0.0, 0.0, 1.0, 0.0, 0.0, 1.0, 0.0, 0.0, 1.0, 0.0, 0.0, 1.0, 0.0, 0.0, 1.0, 0.0, 0.0, 1.0, 0.0, 0.0, 1.0, 0.0, 0.0, 1.0, 0.0, 0.0, 1.0, 1.838e-07, 0.0, 1.0, 0.0, 0.0, 1.0, 0.0, 0.0, 1.0, 1.838e-07, 0.0, 1.0, 0.0, 0.0, 1.0, 1.838e-07, 0.0, 1.0, 1.838e-07, 0.0, 1.0, 0.0, 0.0, 1.0, 0.0, 0.0, 1.0, 0.0, 0.0, 1.0, -4.595e-08, 0.0, 1.0, -4.595e-08, 0.0, 1.0, -4.595e-08, 0.0, 1.0, -4.595e-08, 0.0, 1.0, 9.19e-08, 0.0, 1.0, 9.19e-08, 0.0, 1.0, 9.19e-08, 0.0, 1.0, 9.19e-08, 0.0, 1.0, -3.309e-07, 0.0, 1.0, -3.309e-07, 0.0, 1.0, -3.309e-07, 0.0, 1.0, -3.309e-07, 0.0, 1.0, -4.228e-07, 0.0, 1.0, -4.228e-07, 0.0, 1.0, -4.228e-07, 0.0, 1.0, -4.228e-07, 0.0, 1.0, -4.595e-07, 0.0, 1.0, -4.595e-07, 0.0, 1.0, -4.595e-07, 0.0, 1.0, -4.595e-07, 0.0, 1.0, -1.379e-07, 0.0, 1.0, -1.379e-07, 0.0, 1.0, -1.379e-07, 0.0, 1.0, -1.379e-07, 0.0, 1.0, 1.838e-07, 0.0, 1.0, 1.838e-07, 0.0, 1.0, 5.155e-08, 0.0, 1.0, 5.155e-08, 0.0, 1.0, 5.155e-08, 0.0, 1.0, 5.155e-08, 0.0, 1.0, 1.0, -2.753e-07, 6.145e-07, 1.0, -2.753e-07, 6.145e-07, 1.0, -2.753e-07, 6.145e-07, 1.0, -2.753e-07, 6.145e-07, -2.848e-07, -1.0, -2.014e-06, -2.848e-07, -1.0, -2.014e-06, -2.848e-07, -1.0, -2.014e-06, -2.848e-07, -1.0, -2.014e-06, -1.0, 2.753e-07, -1.844e-06, -1.0, 2.753e-07, -1.844e-06, -1.0, 2.753e-07, -1.844e-06, -1.0, 2.753e-07, -1.844e-06, 2.136e-07, 1.0, 2.515e-06, 2.136e-07, 1.0, 2.515e-06, 2.136e-07, 1.0, 2.515e-06, 2.136e-07, 1.0, 2.515e-06, 0.0, 0.0, 1.0, 0.0, 0.0, 1.0, 0.0, 0.0, 1.0, 0.0, 0.0, 1.0, 1.25e-08, 0.0, 1.0, 1.25e-08, 0.0, 1.0, 1.25e-08, 0.0, 1.0, 1.25e-08, 0.0, 1.0, 7.199e-07, 0.0, 1.0, 7.199e-07, 0.0, 1.0, 7.199e-07, 0.0, 1.0, 7.199e-07, 0.0, 1.0, -6.251e-09, 0.0, 1.0, -6.251e-09, 0.0, 1.0, -6.251e-09, 0.0, 1.0, -6.251e-09, 0.0, 1.0, -8.63e-08, -1.0, 0.0, -8.63e-08, -1.0, 0.0, -8.63e-08, -1.0, 0.0, -8.63e-08, -1.0, 0.0, 1.0, 0.0, 0.0, 1.0, 0.0, 0.0, 1.0, 0.0, 0.0, 1.0, 0.0, 0.0, 1.726e-07, 1.0, 0.0, 1.726e-07, 1.0, 0.0, 1.726e-07, 1.0, 0.0, 1.726e-07, 1.0, 0.0, -1.0, 2.772e-07, 0.0, -1.0, 2.772e-07, 0.0, -1.0, 2.772e-07, 0.0, -1.0, 2.772e-07, 0.0, 4.292e-07, 0.0, 1.0, 4.292e-07, 0.0, 1.0, 4.292e-07, 0.0, 1.0, 4.292e-07, 0.0, 1.0, -4.527e-07, -1.0, -9.15e-08, -4.527e-07, -1.0, -9.15e-08, -4.527e-07, -1.0, -9.15e-08, -4.527e-07, -1.0, -9.15e-08, 2.144e-07, 1.0, 1.373e-07, 2.144e-07, 1.0, 1.373e-07, 2.144e-07, 1.0, 1.373e-07, 2.144e-07, 1.0, 1.373e-07, 1.972e-07, 1.0, 1.694e-07, 1.972e-07, 1.0, 1.694e-07, 1.972e-07, 1.0, 1.694e-07, 1.972e-07, 1.0, 1.694e-07, -2.491e-07, -1.0, -2.616e-07, -2.491e-07, -1.0, -2.616e-07, -2.491e-07, -1.0, -2.616e-07, -2.491e-07, -1.0, -2.616e-07, 0.5262, -4.267e-07, 0.8504, 0.5262, -4.267e-07, 0.8504, 0.5262, -4.267e-07, 0.8504, 0.5262, -4.267e-07, 0.8504, 0.0, -1.0, -3.134e-07, 0.0, -1.0, -3.134e-07, 0.0, -1.0, -3.134e-07, 0.0, 1.0, 2.09e-07, 0.0, 1.0, 2.09e-07, 0.0, 1.0, 2.09e-07, 0.8844, -5.975e-07, 0.4667, 0.8844, -5.975e-07, 0.4667, 0.8844, -5.975e-07, 0.4667, 0.8844, -5.975e-07, 0.4667, 0.0, 0.0, 1.0, 0.0, 0.0, 1.0, 0.0, 0.0, 1.0, 0.0, 0.0, 1.0, -8.416e-08, 2.682e-14, 1.0, -8.416e-08, 2.682e-14, 1.0, -8.416e-08, 2.682e-14, 1.0, -8.416e-08, 2.682e-14, 1.0, -1.007e-06, 0.0, 1.0, -1.007e-06, 0.0, 1.0, -1.007e-06, 0.0, 1.0, -1.007e-06, 0.0, 1.0, -7.041e-08, -2.682e-14, 1.0, -7.041e-08, -2.682e-14, 1.0, -7.041e-08, -2.682e-14, 1.0, -7.041e-08, -2.682e-14, 1.0, -9.051e-08, -0.7163, 0.6978, -9.051e-08, -0.7163, 0.6978, -9.051e-08, -0.7163, 0.6978, -9.051e-08, -0.7163, 0.6978, 0.8588, 0.0, 0.5122, 0.8588, 0.0, 0.5122, 0.8588, 0.0, 0.5122, 0.8588, 0.0, 0.5122, 8.144e-08, 0.7163, 0.6978, 8.144e-08, 0.7163, 0.6978, 8.144e-08, 0.7163, 0.6978, 8.144e-08, 0.7163, 0.6978, -0.8588, 2.038e-07, 0.5122, -0.8588, 2.038e-07, 0.5122, -0.8588, 2.038e-07, 0.5122, -0.8588, 2.038e-07, 0.5122, 0.0, 1.0, 0.0, 0.0, 1.0, 0.0, 0.0, 1.0, 0.0, 0.0, 1.0, 0.0, 0.0, -1.0, 0.0, 0.0, -1.0, 0.0, 0.0, -1.0, 0.0, 0.0, -1.0, 0.0, 1.0, 0.0, 0.0, 1.0, 0.0, 0.0, 1.0, 0.0, 0.0, 1.0, 0.0, 0.0, -6.021e-08, -1.0, 0.0, -6.021e-08, -1.0, 0.0, -6.021e-08, -1.0, 0.0, -6.021e-08, -1.0, 0.0, 6.021e-08, 1.0, -7.367e-08, 6.021e-08, 1.0, -7.367e-08, 6.021e-08, 1.0, -7.367e-08, 6.021e-08, 1.0, -7.367e-08, 0.0, 1.0, 0.0, 0.0, 1.0, 0.0, 0.0, 1.0, 0.0, 0.0, 1.0, 0.0, 0.0, -1.0, 0.0, 0.0, -1.0, 0.0, 0.0, -1.0, 0.0, 0.0, -1.0, 0.0, 1.0, 0.0, 0.0, 1.0, 0.0, 0.0, 1.0, 0.0, 0.0, 1.0, 0.0, 0.0, 0.0, 0.3508, 0.9365, 0.0, 0.3508, 0.9365, 0.0, 0.3508, 0.9365, 0.0, 0.3508, 0.9365, 0.0, 1.0, 0.0, 0.0, 1.0, 0.0, 0.0, 1.0, 0.0, 0.0, 1.0, 0.0, 0.0, -0.3508, 0.9365, 0.0, -0.3508, 0.9365, 0.0, -0.3508, 0.9365, 0.0, -0.3508, 0.9365, 0.0, -1.0, 0.0, 0.0, -1.0, 0.0, 0.0, -1.0, 0.0, 0.0, -1.0, 0.0, 1.0, 0.0, 0.0, 1.0, 0.0, 0.0, 1.0, 0.0, 0.0, 1.0, 0.0, 0.0, 1.0, 0.0, 0.0, 1.0, 0.0, 0.0, 1.0, 0.0, 0.0, 1.0, 0.0, 0.0, 1.0, 0.0, 0.0, 1.0, 0.0, 0.0, 1.0, 0.0, 0.0, 1.0, 0.0, 0.0, -1.0, 2.352e-07, 0.0, -1.0, 2.352e-07, 0.0, -1.0, 2.352e-07, 0.0, -1.0, 2.352e-07, 0.0, 1.43e-07, 1.0, 0.0, 1.43e-07, 1.0, 0.0, 1.43e-07, 1.0, 0.0, 1.43e-07, 1.0, 0.0, 1.0, 0.0, 0.0, 1.0, 0.0, 0.0, 1.0, 0.0, 0.0, 1.0, 0.0, 0.0, -7.152e-08, -1.0, 0.0, -7.152e-08, -1.0, 0.0, -7.152e-08, -1.0, 0.0, -7.152e-08, -1.0, 0.0, -4.291e-08, 0.0, -1.0, -4.291e-08, 0.0, -1.0, -4.291e-08, 0.0, -1.0, -4.291e-08, 0.0, -1.0, 0.0, -1.0, 0.0, 0.0, -1.0, 0.0, 0.0, -1.0, 0.0, 0.0, -1.0, 0.0, 0.0, -1.0, 0.0, 0.0, -1.0, 0.0, 0.0, -1.0, 0.0, 0.0, -1.0, 0.0, 0.0, -1.0, 0.0, 0.0, -1.0, 0.0, 0.0, -1.0, 0.0, 0.0, -1.0, 0.0, -1.0, 0.0, 0.0, -1.0, 0.0, 0.0, -1.0, 0.0, 0.0, -1.0, 0.0, 0.0, -0.3508, 0.0, 0.9365, -0.3508, 0.0, 0.9365, -0.3508, 0.0, 0.9365, -0.3508, 0.0, 0.9365, 1.0, 0.0, 0.0, 1.0, 0.0, 0.0, 1.0, 0.0, 0.0, 1.0, 0.0, 0.0, 0.3508, 0.0, 0.9365, 0.3508, 0.0, 0.9365, 0.3508, 0.0, 0.9365, 0.3508, 0.0, 0.9365, 0.0, -1.0, 0.0, 0.0, -1.0, 0.0, 0.0, -1.0, 0.0, 0.0, -1.0, 0.0, -1.0, 0.0, 0.0, -1.0, 0.0, 0.0, -1.0, 0.0, 0.0, -1.0, 0.0, 0.0, 1.0, 0.0, 0.0, 1.0, 0.0, 0.0, 1.0, 0.0, 0.0, 1.0, 0.0, 0.0, 1.0, 4.42e-07, -5.835e-07, 1.0, 4.42e-07, -5.835e-07, 1.0, 4.42e-07, -5.835e-07, 1.0, 4.42e-07, -5.835e-07, -1.0, 0.0, 0.0, -1.0, 0.0, 0.0, -1.0, 0.0, 0.0, -1.0, 0.0, 0.0, 0.0, -1.0, 0.0, 0.0, -1.0, 0.0, 0.0, -1.0, 0.0, 0.0, -1.0, 0.0, -1.0, 0.0, 0.0, -1.0, 0.0, 0.0, -1.0, 0.0, 0.0, -1.0, 0.0, 0.0, 1.0, 0.0, 0.0, 1.0, 0.0, 0.0, 1.0, 0.0, 0.0, 1.0, 0.0, 0.0, -4.481e-07, -0.8844, 0.4667, -4.481e-07, -0.8844, 0.4667, -4.481e-07, -0.8844, 0.4667, -4.481e-07, -0.8844, 0.4667, 1.0, 0.0, 6.485e-07, 1.0, 0.0, 6.485e-07, 1.0, 0.0, 6.485e-07, -1.0, 0.0, -6.485e-07, -1.0, 0.0, -6.485e-07, -1.0, 0.0, -6.485e-07, -4.44e-07, -0.5262, 0.8504, -4.44e-07, -0.5262, 0.8504, -4.44e-07, -0.5262, 0.8504, -4.44e-07, -0.5262, 0.8504, -1.0, 1.355e-07, -5.367e-07, -1.0, 1.355e-07, -5.367e-07, -1.0, 1.355e-07, -5.367e-07, -1.0, 1.355e-07, -5.367e-07, 1.0, -2.033e-07, 5.367e-07, 1.0, -2.033e-07, 5.367e-07, 1.0, -2.033e-07, 5.367e-07, 1.0, -2.033e-07, 5.367e-07, 1.0, -1.83e-07, 3.434e-07, 1.0, -1.83e-07, 3.434e-07, 1.0, -1.83e-07, 3.434e-07, 1.0, -1.83e-07, 3.434e-07, -1.0, 3.66e-07, -2.289e-07, -1.0, 3.66e-07, -2.289e-07, -1.0, 3.66e-07, -2.289e-07, -1.0, 3.66e-07, -2.289e-07, 0.0, 0.0, 1.0, 0.0, 0.0, 1.0, 0.0, 0.0, 1.0, 0.0, 0.0, 1.0, -3.664e-08, 0.0, 1.0, -3.664e-08, 0.0, 1.0, -3.664e-08, 0.0, 1.0, -3.664e-08, 0.0, 1.0, 3.812e-07, 1.0, -1.83e-07, 3.812e-07, 1.0, -1.83e-07, 3.812e-07, 1.0, -1.83e-07, 3.812e-07, 1.0, -1.83e-07, 1.906e-07, -1.0, 3.203e-07, 1.906e-07, -1.0, 3.203e-07, 1.906e-07, -1.0, 3.203e-07, 1.906e-07, -1.0, 3.203e-07, -1.661e-07, -1.0, 5.422e-07, -1.661e-07, -1.0, 5.422e-07, -1.661e-07, -1.0, 5.422e-07, -1.661e-07, -1.0, 5.422e-07, 1.661e-07, 1.0, -5.327e-07, 1.661e-07, 1.0, -5.327e-07, 1.661e-07, 1.0, -5.327e-07, 1.661e-07, 1.0, -5.327e-07, -0.5262, 4.267e-07, 0.8504, -0.5262, 4.267e-07, 0.8504, -0.5262, 4.267e-07, 0.8504, -0.5262, 4.267e-07, 0.8504, 0.0, 1.0, -6.269e-07, 0.0, 1.0, -6.269e-07, 0.0, 1.0, -6.269e-07, 0.0, -1.0, 6.269e-07, 0.0, -1.0, 6.269e-07, 0.0, -1.0, 6.269e-07, -0.8844, 5.975e-07, 0.4667, -0.8844, 5.975e-07, 0.4667, -0.8844, 5.975e-07, 0.4667, -0.8844, 5.975e-07, 0.4667, 0.0, -1.0, 0.0, 0.0, -1.0, 0.0, 0.0, -1.0, 0.0, 0.0, -1.0, 0.0, 0.0, 1.0, 0.0, 0.0, 1.0, 0.0, 0.0, 1.0, 0.0, 0.0, 1.0, 0.0, -1.0, 0.0, 0.0, -1.0, 0.0, 0.0, -1.0, 0.0, 0.0, -1.0, 0.0, 0.0, 0.0, 1.0, 0.0, 0.0, 1.0, 0.0, 0.0, 1.0, 0.0, 0.0, 1.0, 0.0, 4.817e-07, -1.0, -5.894e-07, 4.817e-07, -1.0, -5.894e-07, 4.817e-07, -1.0, -5.894e-07, 4.817e-07, -1.0, -5.894e-07, 0.0, -1.0, 0.0, 0.0, -1.0, 0.0, 0.0, -1.0, 0.0, 0.0, -1.0, 0.0, 0.0, 1.0, 0.0, 0.0, 1.0, 0.0, 0.0, 1.0, 0.0, 0.0, 1.0, 0.0, -1.0, 0.0, 0.0, -1.0, 0.0, 0.0, -1.0, 0.0, 0.0, -1.0, 0.0, 0.0, 0.0, -0.3508, 0.9365, 0.0, -0.3508, 0.9365, 0.0, -0.3508, 0.9365, 0.0, -0.3508, 0.9365, 0.0, -1.0, 0.0, 0.0, -1.0, 0.0, 0.0, -1.0, 0.0, 0.0, -1.0, 0.0, 0.0, 0.3508, 0.9365, 0.0, 0.3508, 0.9365, 0.0, 0.3508, 0.9365, 0.0, 0.3508, 0.9365, 0.0, 1.0, 0.0, 0.0, 1.0, 0.0, 0.0, 1.0, 0.0, 0.0, 1.0, 0.0, -1.0, 0.0, 0.0, -1.0, 0.0, 0.0, -1.0, 0.0, 0.0, -1.0, 0.0, 0.0, -1.0, 0.0, 0.0, -1.0, 0.0, 0.0, -1.0, 0.0, 0.0, -1.0, 0.0, 0.0, -1.0, 0.0, 0.0, -1.0, 0.0, 0.0, -1.0, 0.0, 0.0, -1.0, 0.0, 0.0, 0.0, 1.0, 0.0, 0.0, 1.0, 0.0, 0.0, 1.0, 0.0, 0.0, 1.0, 0.0, 0.0, 1.0, 0.0, 0.0, 1.0, 0.0, 0.0, 1.0, 0.0, 0.0, 1.0, 0.0, 0.0, 1.0, 0.0, 0.0, 1.0, 0.0, 0.0, 1.0, 0.0, 0.0, 1.0, 0.0, 1.0, 0.0, 0.0, 1.0, 0.0, 0.0, 1.0, 0.0, 0.0, 1.0, 0.0, 0.0, 0.3508, 0.0, 0.9365, 0.3508, 0.0, 0.9365, 0.3508, 0.0, 0.9365, 0.3508, 0.0, 0.9365, -1.0, 0.0, 0.0, -1.0, 0.0, 0.0, -1.0, 0.0, 0.0, -1.0, 0.0, 0.0, -0.3508, 0.0, 0.9365, -0.3508, 0.0, 0.9365, -0.3508, 0.0, 0.9365, -0.3508, 0.0, 0.9365, 0.0, 1.0, 0.0, 0.0, 1.0, 0.0, 0.0, 1.0, 0.0, 0.0, 1.0, 0.0, 1.0, 0.0, 0.0, 1.0, 0.0, 0.0, 1.0, 0.0, 0.0, 1.0, 0.0, 0.0, -1.0, 0.0, 0.0, -1.0, 0.0, 0.0, -1.0, 0.0, 0.0, -1.0, 0.0, 0.0, -1.0, -4.42e-07, -5.835e-07, -1.0, -4.42e-07, -5.835e-07, -1.0, -4.42e-07, -5.835e-07, -1.0, -4.42e-07, -5.835e-07, 1.0, 0.0, 0.0, 1.0, 0.0, 0.0, 1.0, 0.0, 0.0, 1.0, 0.0, 0.0, 0.0, 1.0, 0.0, 0.0, 1.0, 0.0, 0.0, 1.0, 0.0, 0.0, 1.0, 0.0, 1.0, 0.0, 0.0, 1.0, 0.0, 0.0, 1.0, 0.0, 0.0, 1.0, 0.0, 0.0, -1.0, 0.0, 0.0, -1.0, 0.0, 0.0, -1.0, 0.0, 0.0, -1.0, 0.0, 0.0, 4.481e-07, 0.8844, 0.4667, 4.481e-07, 0.8844, 0.4667, 4.481e-07, 0.8844, 0.4667, 4.481e-07, 0.8844, 0.4667, -1.0, 0.0, 6.485e-07, -1.0, 0.0, 6.485e-07, -1.0, 0.0, 6.485e-07, 1.0, 0.0, -6.485e-07, 1.0, 0.0, -6.485e-07, 1.0, 0.0, -6.485e-07, 4.44e-07, 0.5262, 0.8504, 4.44e-07, 0.5262, 0.8504, 4.44e-07, 0.5262, 0.8504, 4.44e-07, 0.5262, 0.8504, 1.0, -1.355e-07, -5.367e-07, 1.0, -1.355e-07, -5.367e-07, 1.0, -1.355e-07, -5.367e-07, 1.0, -1.355e-07, -5.367e-07, -1.0, 2.033e-07, 5.367e-07, -1.0, 2.033e-07, 5.367e-07, -1.0, 2.033e-07, 5.367e-07, -1.0, 2.033e-07, 5.367e-07, -1.0, -3.66e-07, 2.289e-07, -1.0, -3.66e-07, 2.289e-07, -1.0, -3.66e-07, 2.289e-07, -1.0, -3.66e-07, 2.289e-07, 1.0, -4.118e-07, -2.289e-07, 1.0, -4.118e-07, -2.289e-07, 1.0, -4.118e-07, -2.289e-07, 1.0, -4.118e-07, -2.289e-07, 0.0, 0.0, 1.0, 0.0, 0.0, 1.0, 0.0, 0.0, 1.0, 0.0, 0.0, 1.0])] * 3)])

# ---- objects
ob_top = bpy.data.objects.new('Top', me_cube_005)
ob_gun = bpy.data.objects.new('Gun', me_cube_003)
ob_bot = bpy.data.objects.new('Bot', me_cube_006)

# ---- transforms, parenting, visibility, modifiers, constraints
ob_top.location = (7.105e-15, -0.06554, 0.4935)
ob_top.rotation_euler = (0.0, -0.0, -3.142)
ob_top.scale = (0.5681, 0.5681, 0.5681)
ob_top.lineart.crease_threshold = 0.0
_m = ob_top.modifiers.new('Mirror', 'MIRROR')
_m = ob_top.modifiers.new('EdgeSplit', 'EDGE_SPLIT')
ob_gun.location = (-1.054e-07, -0.06554, 0.9481)
ob_gun.rotation_euler = (0.0, -0.0, -3.142)
ob_gun.scale = (0.5514, 0.5514, 0.5514)
ob_gun.lineart.crease_threshold = 0.0
_vg = ob_gun.vertex_groups.new(name='Bottom barrel')
_m = ob_gun.modifiers.new('Mirror', 'MIRROR')
_m = ob_gun.modifiers.new('EdgeSplit', 'EDGE_SPLIT')
_m.split_angle = 0.7505
ob_bot.location = (-1.054e-07, -0.06554, 1.11)
ob_bot.rotation_euler = (0.0, 0.0, 2.384e-07)
ob_bot.scale = (0.6003, 0.6003, 0.6003)
ob_bot.lineart.crease_threshold = 0.0
_m = ob_bot.modifiers.new('EdgeSplit', 'EDGE_SPLIT')

# ---- collection membership
col_collection_1.objects.link(ob_top)
col_collection_1.objects.link(ob_gun)
col_collection_1.objects.link(ob_bot)

# ---- scene / render settings (as saved in the file)
scene.frame_start = 1; scene.frame_end = 250; scene.frame_set(1)
scene.render.engine = 'BLENDER_EEVEE_NEXT'
scene.cycles.use_denoising = False
scene.cycles.samples = 128
scene.cycles.sampling_pattern = 'TABULATED_SOBOL'
scene.cycles.use_adaptive_sampling = False
scene.cycles.use_light_tree = False
scene.view_settings.view_transform = 'Filmic'
bpy.context.view_layer.update()

# ---- added for rendering (the .blend has no active camera and no usable light): camera, sun
cam_auto = bpy.data.cameras.new('AutoCamera')
cam_auto.lens = 50.0
cam_auto.sensor_width = 36.0
cam_auto.clip_end = 1000.0
ob_auto_camera = bpy.data.objects.new('AutoCamera', cam_auto)
scene.collection.objects.link(ob_auto_camera)
ob_auto_camera.location = (3.2748, -3.81493, 3.46644)
ob_auto_camera.rotation_euler = (1.09748, -7.21219e-08, 0.694738)
scene.camera = ob_auto_camera
light_auto_sun = bpy.data.lights.new('AutoSun', 'SUN')
light_auto_sun.energy = 3.0
light_auto_sun.angle = 0.0523599
ob_auto_sun = bpy.data.objects.new('AutoSun', light_auto_sun)
scene.collection.objects.link(ob_auto_sun)
ob_auto_sun.rotation_euler = (0.872665, 0.174533, 0.523599)
bpy.context.view_layer.update()
